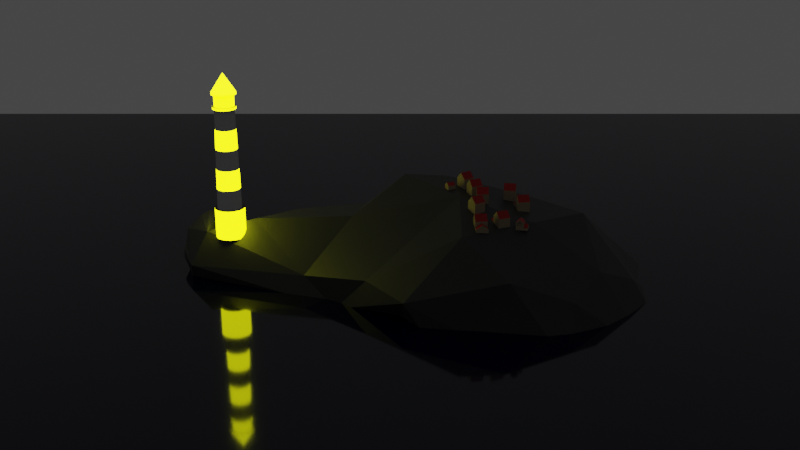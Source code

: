 # Source: lighthouse.blend  (saved by Blender 3.3.6; exported with 4.5.12 LTS)
import bpy
from mathutils import Matrix  # noqa: F401  (used for matrix-valued properties, if any)

bpy.ops.wm.read_factory_settings(use_empty=True)
scene = bpy.context.scene
scene.name = 'Scene'

# ---- collections
col_collection = bpy.data.collections.new('Collection'); scene.collection.children.link(col_collection)
col_lighthouse = bpy.data.collections.new('lighthouse'); scene.collection.children.link(col_lighthouse)
col_houses = bpy.data.collections.new('houses'); scene.collection.children.link(col_houses)

# ---- materials (node trees are filled in below, after node groups)
mat_water = bpy.data.materials.new('water')
mat_water.use_transparent_shadow = False
mat_rock_001 = bpy.data.materials.new('Rock.001')
mat_rock_001.use_transparent_shadow = False
mat_lighthouse_base_001 = bpy.data.materials.new('lighthouse base.001')
mat_lighthouse_base_001.use_transparent_shadow = False
mat_lighthousewhite = bpy.data.materials.new('lighthousewhite')
mat_lighthousewhite.use_transparent_shadow = False
mat_lighthouse_emission = bpy.data.materials.new('lighthouse emission')
mat_lighthouse_emission.use_transparent_shadow = False
mat_house_yellow = bpy.data.materials.new('house_yellow')
mat_house_yellow.use_transparent_shadow = False
mat_house_red_roof = bpy.data.materials.new('house red roof')
mat_house_red_roof.use_transparent_shadow = False

# ---- material node trees
mat_water.use_nodes = True; mat_water.node_tree.nodes.clear()
_N = mat_water.node_tree.nodes; _L = mat_water.node_tree.links
n0 = _N.new('ShaderNodeBsdfPrincipled'); n0.name = 'Principled BSDF'; n0.location = (10, 300)
n0.distribution = 'GGX'
n0.subsurface_method = 'RANDOM_WALK_SKIN'
n0.inputs[0].default_value = (0.0007547, 0.001516, 0.02017, 1.0)
n0.inputs[2].default_value = 0.06639
n0.inputs[3].default_value = 1.45
n0.inputs[27].default_value = (0.0, 0.0, 0.0, 1.0)
n0.inputs[28].default_value = 1.0
n1 = _N.new('ShaderNodeOutputMaterial'); n1.name = 'Material Output'; n1.location = (300, 300)
_L.new(n0.outputs[0], n1.inputs[0])
n1.is_active_output = True
mat_rock_001.use_nodes = True; mat_rock_001.node_tree.nodes.clear()
_N = mat_rock_001.node_tree.nodes; _L = mat_rock_001.node_tree.links
n0 = _N.new('ShaderNodeBsdfPrincipled'); n0.name = 'Principled BSDF'; n0.location = (10, 300)
n0.distribution = 'GGX'
n0.subsurface_method = 'RANDOM_WALK_SKIN'
n0.inputs[0].default_value = (0.03825, 0.03825, 0.03825, 1.0)
n0.inputs[3].default_value = 1.45
n0.inputs[27].default_value = (0.0, 0.0, 0.0, 1.0)
n0.inputs[28].default_value = 1.0
n1 = _N.new('ShaderNodeOutputMaterial'); n1.name = 'Material Output'; n1.location = (300, 300)
_L.new(n0.outputs[0], n1.inputs[0])
n1.is_active_output = True
mat_lighthouse_base_001.use_nodes = True; mat_lighthouse_base_001.node_tree.nodes.clear()
_N = mat_lighthouse_base_001.node_tree.nodes; _L = mat_lighthouse_base_001.node_tree.links
n0 = _N.new('ShaderNodeOutputMaterial'); n0.name = 'Material Output'; n0.location = (300, 300)
n1 = _N.new('ShaderNodeBsdfPrincipled'); n1.name = 'Principled BSDF'; n1.location = (10, 300)
n1.distribution = 'GGX'
n1.subsurface_method = 'RANDOM_WALK_SKIN'
n1.inputs[0].default_value = (0.0259, 0.0001962, 0.0, 1.0)
n1.inputs[3].default_value = 1.45
n1.inputs[27].default_value = (0.0, 0.0, 0.0, 1.0)
n1.inputs[28].default_value = 1.0
_L.new(n1.outputs[0], n0.inputs[0])
n0.is_active_output = True
mat_lighthousewhite.use_nodes = True; mat_lighthousewhite.node_tree.nodes.clear()
_N = mat_lighthousewhite.node_tree.nodes; _L = mat_lighthousewhite.node_tree.links
n0 = _N.new('ShaderNodeBsdfPrincipled'); n0.name = 'Principled BSDF'; n0.location = (10, 300)
n0.distribution = 'GGX'
n0.subsurface_method = 'RANDOM_WALK_SKIN'
n0.inputs[3].default_value = 1.45
n0.inputs[27].default_value = (0.0, 0.0, 0.0, 1.0)
n0.inputs[28].default_value = 1.0
n1 = _N.new('ShaderNodeOutputMaterial'); n1.name = 'Material Output'; n1.location = (300, 300)
_L.new(n0.outputs[0], n1.inputs[0])
n1.is_active_output = True
mat_lighthouse_emission.use_nodes = True; mat_lighthouse_emission.node_tree.nodes.clear()
_N = mat_lighthouse_emission.node_tree.nodes; _L = mat_lighthouse_emission.node_tree.links
n0 = _N.new('ShaderNodeOutputMaterial'); n0.name = 'Material Output'; n0.location = (300, 300)
n1 = _N.new('ShaderNodeBsdfPrincipled'); n1.name = 'Principled BSDF'; n1.location = (21, 293)
n1.distribution = 'GGX'
n1.subsurface_method = 'RANDOM_WALK_SKIN'
n1.inputs[0].default_value = (0.0, 0.4522, 0.8, 1.0)
n1.inputs[3].default_value = 1.45
n1.inputs[27].default_value = (0.7283, 0.7673, 0.0, 1.0)
n1.inputs[28].default_value = 8.0
_L.new(n1.outputs[0], n0.inputs[0])
n0.is_active_output = True
mat_house_yellow.use_nodes = True; mat_house_yellow.node_tree.nodes.clear()
_N = mat_house_yellow.node_tree.nodes; _L = mat_house_yellow.node_tree.links
n0 = _N.new('ShaderNodeBsdfPrincipled'); n0.name = 'Principled BSDF'; n0.location = (10, 300)
n0.distribution = 'GGX'
n0.subsurface_method = 'RANDOM_WALK_SKIN'
n0.inputs[0].default_value = (0.4109, 0.3252, 0.207, 1.0)
n0.inputs[3].default_value = 1.45
n0.inputs[27].default_value = (0.0, 0.0, 0.0, 1.0)
n0.inputs[28].default_value = 1.0
n1 = _N.new('ShaderNodeOutputMaterial'); n1.name = 'Material Output'; n1.location = (300, 300)
_L.new(n0.outputs[0], n1.inputs[0])
n1.is_active_output = True
mat_house_red_roof.use_nodes = True; mat_house_red_roof.node_tree.nodes.clear()
_N = mat_house_red_roof.node_tree.nodes; _L = mat_house_red_roof.node_tree.links
n0 = _N.new('ShaderNodeBsdfPrincipled'); n0.name = 'Principled BSDF'; n0.location = (10, 300)
n0.distribution = 'GGX'
n0.subsurface_method = 'RANDOM_WALK_SKIN'
n0.inputs[0].default_value = (0.4326, 0.0, 0.001033, 1.0)
n0.inputs[3].default_value = 1.45
n0.inputs[27].default_value = (0.0, 0.0, 0.0, 1.0)
n0.inputs[28].default_value = 1.0
n1 = _N.new('ShaderNodeOutputMaterial'); n1.name = 'Material Output'; n1.location = (300, 300)
_L.new(n0.outputs[0], n1.inputs[0])
n1.is_active_output = True

# ---- world
world_world = bpy.data.worlds.new('World'); scene.world = world_world
world_world.use_nodes = True; world_world.node_tree.nodes.clear()
_N = world_world.node_tree.nodes; _L = world_world.node_tree.links
n0 = _N.new('ShaderNodeOutputWorld'); n0.name = 'World Output'; n0.location = (300, 300)
n1 = _N.new('ShaderNodeBackground'); n1.name = 'Background'; n1.location = (10, 300)
n1.inputs[0].default_value = (0.05088, 0.05088, 0.05088, 1.0)
_L.new(n1.outputs[0], n0.inputs[0])
n0.is_active_output = True
world_world.color = (0.05088, 0.05088, 0.05088)
world_world.use_sun_shadow = False
world_world.sun_shadow_jitter_overblur = 0.0

# ---- cameras
cam_camera = bpy.data.cameras.new('Camera')
cam_camera.clip_end = 100.0
cam_camera.lens = 50.0
cam_camera.ortho_scale = 7.314

# ---- meshes
me_plane = bpy.data.meshes.new('Plane')
me_plane.from_pydata([(-1.0, -1.0, 0.0), (1.0, -1.0, 0.0), (-1.0, 1.0, 0.0), (1.0, 1.0, 0.0)], [], [(0, 1, 3, 2)])
_uv = me_plane.uv_layers.new(name='UVMap')
_uv.uv.foreach_set('vector', [0.0, 0.0, 1.0, 0.0, 1.0, 1.0, 0.0, 1.0])
me_plane.materials.append(mat_water)
me_plane.update()
me_icosphere = bpy.data.meshes.new('Icosphere')
me_icosphere.from_pydata([(-0.6362, 6.443, 4.633), (8.412, -2.563, 7.884), (-4.796, -10.83, 4.305), (-9.075, 0.09092, 8.234), (-9.341, 19.62, 3.153), (-3.289, 5.265, 5.521), (-17.27, 13.6, 3.552), (-14.94, 7.329, 4.706), (-6.472, -10.77, 6.033), (7.458, -5.23, 7.679), (-18.36, -3.217, 1.785), (0.3916, 9.49, 4.257), (0.08357, 3.327, 5.756), (-2.927, 9.33, 4.869), (-2.598, 5.583, 5.743), (-19.16, 8.706, 4.285), (-7.181, -0.6544, 10.64), (6.752, -6.657, 6.252), (-17.43, 3.661, 5.258), (6.159, -7.307, 8.692), (-4.132, -4.883, 10.92), (-19.39, -1.926, 4.262), (-1.02, 8.886, 5.126), (-16.15, 5.92, 2.584), (-15.38, 7.059, 4.459), (-17.39, -3.125, 0.9155), (1.836, 7.852, 6.362), (-0.07217, -2.851, 11.26), (4.141, -2.814, 5.533), (-18.3, 11.77, 4.727), (-13.25, 3.04, 3.521), (-4.585, -0.8333, 6.153), (-1.017, 8.477, 4.208), (-2.828, 9.185, 4.906), (-2.873, 1.568, 4.705), (0.4202, 6.627, 4.627), (-3.623, 5.292, 5.409), (-1.613, 5.894, 6.21), (2.174, 9.375, 4.283), (2.974, 0.9303, 6.207), (2.616, -9.474, 6.378), (-16.38, 4.51, 3.941), (2.78, 8.294, 5.073), (3.412, 8.284, 4.257), (1.787, 9.449, 4.377), (-0.2413, 9.512, 4.166), (2.219, 7.722, 4.036), (-0.9877, 9.255, 4.8), (0.9515, 9.579, 4.557), (0.5565, 6.642, 6.486), (2.318, 7.101, 4.149), (2.622, 9.22, 4.293), (-1.179, 9.106, 4.98), (-1.361, 6.454, 4.466), (-3.518, 5.515, 4.228), (-0.8472, 5.872, 6.435), (-1.318, 8.565, 4.532), (4.845, 1.455, 5.055), (5.845, -2.108, 5.234), (-14.14, -1.454, 1.8), (-4.753, -1.368, 11.18), (7.705, -3.717, 6.494), (-5.411, 4.719, 4.001), (0.8739, 7.445, 4.255), (-16.36, 6.27, 2.933), (2.769, 9.023, 4.685), (0.5996, 2.21, 8.133), (-9.44, 19.51, 3.344), (-2.841, 1.978, 5.309), (9.699, -0.2586, 3.039), (6.45, 1.763, 4.666), (10.44, -1.621, 3.27), (10.62, -1.313, 4.496), (9.617, -2.882, 6.676), (-0.898, 9.112, 4.888), (-0.5939, 9.464, 4.377), (1.544, 9.503, 4.455), (-0.3575, 9.481, 4.174), (-0.8493, 9.375, 4.603), (0.1551, -0.1061, 7.278), (-1.226, 0.4294, 8.11), (-7.901, 3.93, 4.532), (2.797, 3.922, 8.353), (-15.96, 13.75, 3.131), (-18.19, 6.281, 4.914), (-11.15, 16.04, 3.796), (-5.352, 4.587, 5.272), (-2.175, 8.684, 4.961), (-3.96, -8.802, 9.677), (-4.478, 4.911, 4.2), (-17.43, 5.965, 4.276), (-16.51, 2.187, 5.9), (3.761, 4.614, 7.232), (-12.17, 3.073, 3.753), (-7.572, 15.83, 3.583), (-15.06, 7.552, 5.158), (-18.87, -0.2627, 5.287), (-6.489, 4.962, 4.956), (-9.909, 18.41, 3.575), (-12.34, 2.788, 2.213), (-1.074, 8.819, 5.201), (0.01832, 9.372, 3.974), (-15.19, 7.162, 4.549), (-9.568, 19.26, 3.444), (-17.32, 2.021, 4.065), (-15.84, 6.937, 4.441), (-16.84, 5.122, 4.297), (-12.08, 2.86, 3.449), (-10.03, 18.17, 3.679), (1.301, 7.119, 6.636), (-12.47, 2.457, 3.0), (2.445, 3.824, 5.841), (-16.59, 4.741, 3.918), (-3.303, -6.635, 6.618), (-0.07876, 6.429, 4.757), (-8.539, 3.355, 4.198), (-10.69, 1.214, 2.7), (-11.0, 2.846, 3.878), (0.1273, 9.308, 3.732), (-10.72, 2.557, 4.454), (-15.8, 13.79, 3.087), (-17.86, 5.038, 4.595), (-17.42, 3.586, 4.979), (-11.1, 2.834, 4.131), (6.517, 2.259, 5.598), (-17.49, 6.067, 4.624), (-17.98, 5.388, 4.307), (-1.213, 9.021, 5.102), (-15.69, 7.154, 5.648), (-12.81, 2.611, 2.996), (-15.8, 4.199, 3.871), (-10.25, 18.08, 3.388), (-9.474, 2.216, 3.459), (-15.04, 7.389, 4.864), (-9.933, 2.085, 3.339), (-10.32, 2.244, 3.266), (-16.43, 2.284, 5.946), (-1.442, 8.781, 4.943), (-16.77, 6.312, 5.32), (-17.2, 3.194, 5.277), (-15.63, 3.881, 3.997), (5.451, -10.91, 5.169), (-6.013, 2.135, 5.456), (-1.204, 8.428, 4.38), (-17.5, 6.044, 4.418), (-12.05, 3.017, 3.789), (-9.538, 19.59, 3.424), (-18.34, 2.197, 3.188), (-15.84, 7.058, 3.555), (-18.47, 3.057, 3.297), (-17.17, 3.2, 5.191), (-12.36, 3.127, 3.768), (-17.68, 5.904, 4.612), (-12.89, 3.184, 3.651), (-18.67, 1.776, 3.329), (-5.222, 12.47, 3.948), (-15.4, 4.162, 2.214), (-17.34, 4.438, 4.335), (-2.338, 6.091, 4.433), (-19.27, -2.65, 3.504), (-17.51, 1.641, 4.526), (-12.0, 0.4818, 2.494), (-13.83, 3.182, 3.947), (-17.36, 3.682, 4.751), (-18.58, -4.224, 3.614), (2.948, 8.82, 4.831), (-11.08, 1.737, 3.294), (-9.653, 19.51, 3.089), (-2.494, -11.23, 4.97), (-2.265, -0.6204, 9.095), (-1.132, 9.142, 4.97), (-18.73, -2.864, 2.778), (-11.59, 0.6072, 2.551), (6.097, -1.054, 9.101), (-18.65, 2.032, 3.459), (-9.131, 1.485, 3.159), (-16.1, 4.327, 3.911), (-9.899, -3.263, 8.131), (-13.55, 3.693, 2.844), (-18.42, 2.626, 3.023), (-16.97, 5.611, 3.046), (-19.37, -2.401, 3.927), (-9.577, 19.06, 3.379), (-19.38, -2.332, 3.709), (-0.5345, 9.233, 4.047), (-15.9, 6.898, 3.37), (-3.866, 5.05, 5.366), (-9.31, 19.46, 3.238), (-19.38, -2.236, 3.605), (0.2556, 9.166, 3.566), (2.656, -12.16, 4.788), (-0.0683, -7.069, 10.79), (-6.356, 2.413, 4.212), (-17.73, 4.149, 3.564), (-10.15, 1.65, 2.798), (-11.6, 3.406, 2.574), (-18.1, -3.28, 5.556), (-3.332, 10.2, 4.572), (-17.91, 4.613, 4.582), (3.877, -8.728, 9.201), (-16.69, 5.766, 2.768), (2.398, -11.01, 7.9), (-16.6, 1.209, 5.93), (8.888, -8.557, 5.567), (-15.49, -2.685, 6.698), (-18.89, 0.8044, 3.136), (-2.805, 9.058, 5.008), (0.2482, -3.199, 6.865), (-17.57, 6.085, 4.553), (-6.359, -9.135, 4.637), (-17.6, 4.516, 3.558), (-18.47, 2.727, 3.128), (-17.24, 5.633, 5.192), (-18.47, 1.879, 3.158), (-7.447, 4.231, 3.665), (-8.315, -3.715, 4.269), (-18.4, 2.038, 3.173), (-11.83, 2.942, 3.767), (-18.32, 11.6, 4.936), (-16.81, 2.816, 3.219), (-16.08, 3.575, 2.868), (-17.38, 5.375, 5.186), (-3.798, 0.7219, 6.62), (-8.569, -8.452, 6.097), (3.44, 0.0876, 9.153), (-11.5, 2.409, 2.604), (-0.09248, 9.447, 3.981), (-18.74, 1.517, 3.274), (-18.01, 3.315, 3.452), (-17.31, 4.084, 4.442), (7.339, -9.984, 5.52), (-18.7, 6.53, 4.814), (-17.24, 4.253, 2.93), (-15.66, 7.179, 3.566), (-10.27, 2.044, 3.259), (-16.78, 5.311, 2.597), (-17.3, 4.26, 4.375), (3.044, -4.626, 11.29), (-0.07847, 6.056, 6.711), (-12.79, -0.2173, 2.333), (-18.95, -0.4878, 5.599), (-17.66, 1.734, 4.702), (-18.55, 1.76, 3.183), (1.174, 9.527, 4.46), (-6.433, 4.828, 3.839), (-17.93, 12.84, 3.68), (-9.371, 2.481, 3.042), (-16.93, 5.099, 2.664), (-11.62, 2.174, 2.318), (-17.76, 3.313, 3.24), (-12.72, 3.444, 3.454), (-16.51, 4.317, 2.286), (-17.16, 4.203, 2.821), (-17.32, 5.431, 5.155), (-16.15, -2.515, 0.8989), (-16.12, 5.782, 2.515), (-9.887, -7.447, 3.825), (-13.07, 3.287, 3.801), (-17.8, 13.0, 3.549), (1.218, -8.012, 6.961), (-2.128, 8.637, 5.099), (-19.72, 7.896, 4.083), (-13.39, 3.268, 3.829), (-10.96, 6.253, 2.746), (-12.7, 15.82, 2.976), (-11.99, -6.258, 4.988), (-9.504, 19.6, 3.114), (-16.5, 13.62, 3.26), (-18.42, 3.241, 3.347), (2.655, -11.48, 4.457), (-12.04, 15.91, 3.259), (-1.281, -11.29, 8.394), (-18.29, 2.376, 3.233), (-16.54, 4.521, 2.313), (-13.06, -0.9369, 7.332), (-18.38, 2.812, 3.051), (-6.346, 0.2573, 7.637), (-15.86, 6.405, 2.805), (-18.55, 0.08235, 5.86), (-11.31, 2.719, 4.707), (-13.87, 6.383, 2.689), (-16.0, 6.968, 3.569), (-16.82, 5.73, 2.896), (-19.51, -1.217, 4.852), (-16.44, 6.824, 3.846), (-17.65, 13.28, 3.491), (-18.8, 1.098, 3.152), (-18.3, 2.821, 3.469), (-15.71, 7.018, 3.394), (-16.96, 5.79, 3.252), (-11.99, 0.3309, 2.526), (-11.09, 2.632, 3.594), (-17.06, 5.266, 2.942), (-11.86, 0.1637, 2.557), (-1.234, 8.672, 4.488), (-17.22, 5.229, 3.285), (-16.53, 6.063, 2.87), (-16.15, 7.019, 3.774), (-18.3, 3.229, 3.164), (-8.196, 3.388, 3.451), (-8.047, 0.691, 3.095), (-17.67, 4.551, 3.677), (-18.07, 12.29, 4.028), (-16.86, 6.472, 3.951), (-16.01, 7.024, 3.652), (-9.584, 19.42, 3.519), (-17.88, 4.471, 4.539), (-16.62, 13.62, 3.293), (-17.43, 5.917, 4.265), (-1.655, 8.544, 4.77), (-17.05, 6.006, 3.774), (-17.31, 4.912, 4.327), (-12.62, 3.219, 3.796), (-17.64, 3.405, 3.169), (-18.03, 0.8218, 5.636), (-16.76, 0.811, 4.762)], [(181, 183), (186, 36), (101, 226), (229, 236), (93, 145), (23, 255), (135, 234), (213, 242), (298, 228), (4, 187), (123, 117), (154, 242), (41, 176), (87, 260), (147, 272), (48, 243), (24, 102), (161, 290), (148, 281), (127, 170), (206, 33), (185, 288), (253, 221), (252, 232), (174, 154), (103, 305), (188, 183), (165, 42), (245, 258), (281, 304), (213, 216), (160, 202), (140, 130), (236, 157), (98, 108), (149, 287), (216, 147), (120, 83), (249, 313), (103, 182), (218, 29), (212, 253), (130, 176), (110, 99), (36, 5), (151, 93), (312, 151), (118, 189), (301, 210), (272, 179), (41, 112), (110, 129), (96, 240), (233, 148), (287, 211), (290, 293), (227, 154), (144, 90), (266, 4), (267, 307), (266, 167), (273, 251), (257, 153), (217, 145), (22, 100), (33, 13), (52, 170), (56, 294), (65, 165), (67, 146), (77, 226), (76, 44)], [(119, 279, 3), (196, 283, 164), (209, 113, 168), (14, 55, 37), (111, 114, 35), (26, 82, 92), (164, 181, 159), (34, 31, 192), (82, 26, 109), (196, 164, 265), (175, 81, 115), (196, 314, 278), (175, 115, 132), (159, 171, 164), (283, 21, 164), (223, 8, 88), (164, 171, 10), (276, 3, 16), (89, 54, 0), (68, 14, 5), (42, 26, 43), (43, 26, 92), (99, 175, 234), (86, 68, 186), (209, 215, 113), (12, 79, 34), (50, 111, 63), (0, 12, 34), (79, 39, 207), (57, 58, 28), (57, 28, 39), (57, 70, 69), (237, 9, 173), (58, 17, 28), (276, 222, 142), (173, 1, 124), (173, 224, 237), (58, 57, 69), (12, 111, 79), (79, 111, 39), (55, 66, 238), (66, 224, 82), (35, 63, 111), (114, 111, 12), (224, 173, 92), (219, 274, 220), (204, 274, 104), (300, 194, 246), (238, 109, 49), (17, 9, 203), (230, 203, 199), (166, 175, 99), (43, 92, 124), (124, 72, 69), (70, 124, 69), (71, 72, 73), (73, 124, 1), (71, 73, 58), (71, 58, 69), (72, 124, 73), (17, 61, 9), (58, 73, 61), (72, 71, 69), (66, 82, 109), (237, 27, 191), (55, 14, 68), (82, 224, 92), (142, 68, 86), (0, 54, 158), (173, 124, 92), (31, 215, 192), (175, 276, 142), (50, 43, 124), (201, 271, 190), (16, 20, 60), (81, 142, 97), (31, 79, 113), (31, 113, 215), (20, 16, 177), (53, 0, 158), (169, 80, 222), (250, 178, 3), (237, 19, 9), (238, 66, 109), (19, 199, 203), (299, 192, 300), (28, 207, 39), (248, 194, 116), (276, 169, 222), (175, 142, 81), (61, 17, 58), (300, 192, 215), (80, 68, 222), (111, 57, 39), (114, 12, 0), (17, 40, 259), (175, 3, 276), (57, 124, 70), (199, 201, 230), (19, 203, 9), (271, 8, 168), (16, 169, 276), (66, 68, 80), (119, 291, 117), (16, 60, 169), (55, 68, 66), (244, 62, 192), (111, 50, 57), (291, 119, 166), (62, 89, 192), (142, 86, 97), (172, 116, 215), (209, 59, 215), (0, 34, 89), (186, 68, 5), (27, 66, 80), (299, 300, 246), (61, 73, 1), (256, 59, 209), (142, 222, 68), (134, 234, 175), (175, 119, 3), (274, 177, 3), (244, 192, 214), (224, 66, 237), (119, 175, 166), (34, 79, 31), (223, 265, 256), (234, 225, 99), (275, 179, 211), (209, 168, 2), (265, 223, 20), (196, 315, 241), (46, 43, 50), (164, 256, 265), (25, 254, 256), (116, 194, 300), (278, 240, 196), (300, 215, 116), (259, 207, 28), (191, 271, 199), (149, 268, 298), (89, 34, 192), (256, 10, 25), (8, 271, 88), (164, 21, 181), (220, 274, 156), (274, 178, 156), (250, 3, 279), (8, 223, 256), (196, 265, 204), (237, 199, 19), (20, 88, 191), (9, 61, 1), (172, 215, 293), (168, 269, 190), (8, 256, 209), (124, 57, 50), (177, 204, 265), (314, 196, 241), (223, 88, 20), (199, 237, 191), (259, 28, 17), (215, 59, 239), (274, 219, 104), (256, 164, 10), (256, 254, 59), (239, 293, 215), (141, 269, 40), (40, 269, 168), (16, 3, 177), (201, 190, 141), (178, 274, 3), (173, 9, 1), (104, 196, 204), (196, 104, 315), (113, 207, 259), (237, 66, 27), (271, 168, 190), (20, 191, 60), (141, 190, 269), (20, 177, 265), (315, 160, 241), (209, 2, 8), (199, 271, 201), (191, 27, 60), (40, 17, 230), (230, 17, 203), (177, 274, 204), (168, 113, 259), (207, 113, 79), (60, 27, 169), (201, 141, 230), (40, 168, 259), (8, 2, 168), (283, 196, 240), (88, 271, 191), (27, 80, 169), (192, 299, 214), (230, 141, 40)])
_uv = me_icosphere.uv_layers.new(name='UVMap')
_uv.uv.foreach_set('vector', [0.0, 0.0, 0.0, 0.0, 0.0, 0.0, 0.0, 0.0, 0.0, 0.0, 0.0, 0.0, 0.0, 0.0, 0.0, 0.0, 0.0, 0.0, 0.0, 0.0, 0.0, 0.0, 0.0, 0.0, 0.0, 0.0, 0.0, 0.0, 0.0, 0.0, 0.0, 0.0, 0.0, 0.0, 0.0, 0.0, 0.0, 0.0, 0.0, 0.0, 0.0, 0.0, 0.0, 0.0, 0.0, 0.0, 0.0, 0.0, 0.0, 0.0, 0.0, 0.0, 0.0, 0.0, 0.0, 0.0, 0.0, 0.0, 0.0, 0.0, 0.0, 0.0, 0.0, 0.0, 0.0, 0.0, 0.0, 0.0, 0.0, 0.0, 0.0, 0.0, 0.0, 0.0, 0.0, 0.0, 0.0, 0.0, 0.0, 0.0, 0.0, 0.0, 0.0, 0.0, 0.0, 0.0, 0.0, 0.0, 0.0, 0.0, 0.0, 0.0, 0.0, 0.0, 0.0, 0.0, 0.0, 0.0, 0.0, 0.0, 0.0, 0.0, 0.0, 0.0, 0.0, 0.0, 0.0, 0.0, 0.0, 0.0, 0.0, 0.0, 0.0, 0.0, 0.0, 0.0, 0.0, 0.0, 0.0, 0.0, 0.0, 0.0, 0.0, 0.0, 0.0, 0.0, 0.0, 0.0, 0.0, 0.0, 0.0, 0.0, 0.0, 0.0, 0.0, 0.0, 0.0, 0.0, 0.0, 0.0, 0.0, 0.0, 0.0, 0.0, 0.0, 0.0, 0.0, 0.0, 0.0, 0.0, 0.0, 0.0, 0.0, 0.0, 0.0, 0.0, 0.0, 0.0, 0.0, 0.0, 0.0, 0.0, 0.0, 0.0, 0.0, 0.0, 0.0, 0.0, 0.0, 0.0, 0.0, 0.0, 0.0, 0.0, 0.0, 0.0, 0.0, 0.0, 0.0, 0.0, 0.0, 0.0, 0.0, 0.0, 0.0, 0.0, 0.0, 0.0, 0.0, 0.0, 0.0, 0.0, 0.0, 0.0, 0.0, 0.0, 0.0, 0.0, 0.0, 0.0, 0.0, 0.0, 0.0, 0.0, 0.0, 0.0, 0.0, 0.0, 0.0, 0.0, 0.0, 0.0, 0.0, 0.0, 0.0, 0.0, 0.0, 0.0, 0.0, 0.0, 0.0, 0.0, 0.0, 0.0, 0.0, 0.0, 0.0, 0.0, 0.0, 0.0, 0.0, 0.0, 0.0, 0.0, 0.0, 0.0, 0.0, 0.0, 0.0, 0.0, 0.0, 0.0, 0.0, 0.0, 0.0, 0.0, 0.0, 0.0, 0.0, 0.0, 0.0, 0.0, 0.0, 0.0, 0.0, 0.0, 0.0, 0.0, 0.0, 0.0, 0.0, 0.0, 0.0, 0.0, 0.0, 0.0, 0.0, 0.0, 0.0, 0.0, 0.0, 0.0, 0.0, 0.0, 0.0, 0.0, 0.0, 0.0, 0.0, 0.0, 0.0, 0.0, 0.0, 0.0, 0.0, 0.0, 0.0, 0.0, 0.0, 0.0, 0.0, 0.0, 0.0, 0.0, 0.0, 0.0, 0.0, 0.0, 0.0, 0.0, 0.0, 0.0, 0.0, 0.0, 0.0, 0.0, 0.0, 0.0, 0.0, 0.0, 0.0, 0.0, 0.0, 0.0, 0.0, 0.0, 0.0, 0.0, 0.0, 0.0, 0.0, 0.0, 0.0, 0.0, 0.0, 0.0, 0.0, 0.0, 0.0, 0.0, 0.0, 0.0, 0.0, 0.0, 0.0, 0.0, 0.0, 0.0, 0.0, 0.0, 0.0, 0.0, 0.0, 0.0, 0.0, 0.0, 0.0, 0.0, 0.0, 0.0, 0.0, 0.0, 0.0, 0.0, 0.0, 0.0, 0.0, 0.0, 0.0, 0.0, 0.0, 0.0, 0.0, 0.0, 0.0, 0.0, 0.0, 0.0, 0.0, 0.0, 0.0, 0.0, 0.0, 0.0, 0.0, 0.0, 0.0, 0.0, 0.0, 0.0, 0.0, 0.0, 0.0, 0.0, 0.0, 0.0, 0.0, 0.0, 0.0, 0.0, 0.0, 0.0, 0.0, 0.0, 0.0, 0.0, 0.0, 0.0, 0.0, 0.0, 0.0, 0.0, 0.0, 0.0, 0.0, 0.0, 0.0, 0.0, 0.0, 0.0, 0.0, 0.0, 0.0, 0.0, 0.0, 0.0, 0.0, 0.0, 0.0, 0.0, 0.0, 0.0, 0.0, 0.0, 0.0, 0.0, 0.0, 0.0, 0.0, 0.0, 0.0, 0.0, 0.0, 0.0, 0.0, 0.0, 0.0, 0.0, 0.0, 0.0, 0.0, 0.0, 0.0, 0.0, 0.0, 0.0, 0.0, 0.0, 0.0, 0.0, 0.0, 0.0, 0.0, 0.0, 0.0, 0.0, 0.0, 0.0, 0.0, 0.0, 0.0, 0.0, 0.0, 0.0, 0.0, 0.0, 0.0, 0.0, 0.0, 0.0, 0.0, 0.0, 0.0, 0.0, 0.0, 0.0, 0.0, 0.0, 0.0, 0.0, 0.0, 0.0, 0.0, 0.0, 0.0, 0.0, 0.0, 0.0, 0.0, 0.0, 0.0, 0.0, 0.0, 0.0, 0.0, 0.0, 0.0, 0.0, 0.0, 0.0, 0.0, 0.0, 0.0, 0.0, 0.0, 0.0, 0.0, 0.0, 0.0, 0.0, 0.0, 0.0, 0.0, 0.0, 0.0, 0.0, 0.0, 0.0, 0.0, 0.0, 0.0, 0.0, 0.0, 0.0, 0.0, 0.0, 0.0, 0.0, 0.0, 0.0, 0.0, 0.0, 0.0, 0.0, 0.0, 0.0, 0.0, 0.0, 0.0, 0.0, 0.0, 0.0, 0.0, 0.0, 0.0, 0.0, 0.0, 0.0, 0.0, 0.0, 0.0, 0.0, 0.0, 0.0, 0.0, 0.0, 0.0, 0.0, 0.0, 0.0, 0.0, 0.0, 0.0, 0.0, 0.0, 0.0, 0.0, 0.0, 0.0, 0.0, 0.0, 0.0, 0.0, 0.0, 0.0, 0.0, 0.0, 0.0, 0.0, 0.0, 0.0, 0.0, 0.0, 0.0, 0.0, 0.0, 0.0, 0.0, 0.0, 0.0, 0.0, 0.0, 0.0, 0.0, 0.0, 0.0, 0.0, 0.0, 0.0, 0.0, 0.0, 0.0, 0.0, 0.0, 0.0, 0.0, 0.0, 0.0, 0.0, 0.0, 0.0, 0.0, 0.0, 0.0, 0.0, 0.0, 0.0, 0.0, 0.0, 0.0, 0.0, 0.0, 0.0, 0.0, 0.0, 0.0, 0.0, 0.0, 0.0, 0.0, 0.0, 0.0, 0.0, 0.0, 0.0, 0.0, 0.0, 0.0, 0.0, 0.0, 0.0, 0.0, 0.0, 0.0, 0.0, 0.0, 0.0, 0.0, 0.0, 0.0, 0.0, 0.0, 0.0, 0.0, 0.0, 0.0, 0.0, 0.0, 0.0, 0.0, 0.0, 0.0, 0.0, 0.0, 0.0, 0.0, 0.0, 0.0, 0.0, 0.0, 0.0, 0.0, 0.0, 0.0, 0.0, 0.0, 0.0, 0.0, 0.0, 0.0, 0.0, 0.0, 0.0, 0.0, 0.0, 0.0, 0.0, 0.0, 0.0, 0.0, 0.0, 0.0, 0.0, 0.0, 0.0, 0.0, 0.0, 0.0, 0.0, 0.0, 0.0, 0.0, 0.0, 0.0, 0.0, 0.0, 0.0, 0.0, 0.0, 0.0, 0.0, 0.0, 0.0, 0.0, 0.0, 0.0, 0.0, 0.0, 0.0, 0.0, 0.0, 0.0, 0.0, 0.0, 0.0, 0.0, 0.0, 0.0, 0.0, 0.0, 0.0, 0.0, 0.0, 0.0, 0.0, 0.0, 0.0, 0.0, 0.0, 0.0, 0.0, 0.0, 0.0, 0.0, 0.0, 0.0, 0.0, 0.0, 0.0, 0.0, 0.0, 0.0, 0.0, 0.0, 0.0, 0.0, 0.0, 0.0, 0.0, 0.0, 0.0, 0.0, 0.0, 0.0, 0.0, 0.0, 0.0, 0.0, 0.0, 0.0, 0.0, 0.0, 0.0, 0.0, 0.0, 0.0, 0.0, 0.0, 0.0, 0.0, 0.0, 0.0, 0.0, 0.0, 0.0, 0.0, 0.0, 0.0, 0.0, 0.0, 0.0, 0.0, 0.0, 0.0, 0.0, 0.0, 0.0, 0.0, 0.0, 0.0, 0.0, 0.0, 0.0, 0.0, 0.0, 0.0, 0.0, 0.0, 0.0, 0.0, 0.0, 0.0, 0.0, 0.0, 0.0, 0.0, 0.0, 0.0, 0.0, 0.0, 0.0, 0.0, 0.0, 0.0, 0.0, 0.0, 0.0, 0.0, 0.0, 0.0, 0.0, 0.0, 0.0, 0.0, 0.0, 0.0, 0.0, 0.0, 0.0, 0.0, 0.0, 0.0, 0.0, 0.0, 0.0, 0.0, 0.0, 0.0, 0.0, 0.0, 0.0, 0.0, 0.0, 0.0, 0.0, 0.0, 0.0, 0.0, 0.0, 0.0, 0.0, 0.0, 0.0, 0.0, 0.0, 0.0, 0.0, 0.0, 0.0, 0.0, 0.0, 0.0, 0.0, 0.0, 0.0, 0.0, 0.0, 0.0, 0.0, 0.0, 0.0, 0.0, 0.0, 0.0, 0.0, 0.0, 0.0, 0.0, 0.0, 0.0, 0.0, 0.0, 0.0, 0.0, 0.0, 0.0, 0.0, 0.0, 0.0, 0.0, 0.0, 0.0, 0.0, 0.0, 0.0, 0.0, 0.0, 0.0, 0.0, 0.0, 0.0, 0.0, 0.0, 0.0, 0.0, 0.0, 0.0, 0.0, 0.0, 0.0, 0.0, 0.0, 0.0, 0.0, 0.0, 0.0, 0.0, 0.0, 0.0, 0.0, 0.0, 0.0, 0.0, 0.0, 0.0, 0.0, 0.0, 0.0, 0.0, 0.0, 0.0, 0.0, 0.0, 0.0, 0.0, 0.0, 0.0, 0.0, 0.0, 0.0, 0.0, 0.0, 0.0, 0.0, 0.0, 0.0, 0.0, 0.0, 0.0, 0.0, 0.0, 0.0, 0.0, 0.0, 0.0, 0.0, 0.0, 0.0, 0.0, 0.0, 0.0, 0.0, 0.0, 0.0, 0.0, 0.0, 0.0, 0.0, 0.0, 0.0, 0.0, 0.0, 0.0, 0.0, 0.0, 0.0, 0.0, 0.0, 0.0, 0.0, 0.0, 0.0, 0.0, 0.0, 0.0, 0.0, 0.0, 0.0, 0.0, 0.0, 0.0, 0.0, 0.0, 0.0, 0.0, 0.0, 0.0, 0.0, 0.0, 0.0, 0.0, 0.0, 0.0, 0.0, 0.0, 0.0, 0.0, 0.0, 0.0, 0.0, 0.0, 0.0, 0.0, 0.0, 0.0, 0.0, 0.0, 0.0, 0.0, 0.0, 0.0, 0.0, 0.0, 0.0, 0.0, 0.0, 0.0, 0.0, 0.0, 0.0, 0.0, 0.0, 0.0, 0.0, 0.0, 0.0, 0.0, 0.0, 0.0, 0.0, 0.0, 0.0, 0.0, 0.0, 0.0, 0.0, 0.0, 0.0, 0.0, 0.0, 0.0, 0.0, 0.0, 0.0, 0.0, 0.0, 0.0, 0.0, 0.0, 0.0, 0.0, 0.0, 0.0, 0.0, 0.0, 0.0, 0.0, 0.0, 0.0, 0.0, 0.0, 0.0, 0.0, 0.0, 0.0, 0.0, 0.0, 0.0, 0.0, 0.0, 0.0, 0.0, 0.0, 0.0, 0.0, 0.0, 0.0, 0.0, 0.0, 0.0, 0.0, 0.0, 0.0, 0.0, 0.0, 0.0, 0.0, 0.0, 0.0, 0.0, 0.0, 0.0, 0.0, 0.0, 0.0, 0.0, 0.0, 0.0, 0.0, 0.0, 0.0, 0.0, 0.0, 0.0, 0.0, 0.0, 0.0, 0.0, 0.0, 0.0, 0.0, 0.0, 0.0, 0.0, 0.0, 0.0, 0.0, 0.0, 0.0, 0.0, 0.0, 0.0, 0.0, 0.0, 0.0, 0.0, 0.0, 0.0, 0.0, 0.0, 0.0, 0.0, 0.0, 0.0, 0.0, 0.0, 0.0, 0.0, 0.0, 0.0, 0.0, 0.0, 0.0, 0.0, 0.0, 0.0, 0.0, 0.0, 0.0, 0.0, 0.0, 0.0, 0.0, 0.0, 0.0, 0.0, 0.0, 0.0, 0.0, 0.0, 0.0, 0.0, 0.0, 0.0, 0.0, 0.0, 0.0, 0.0, 0.0, 0.0, 0.0, 0.0, 0.0, 0.0, 0.0, 0.0, 0.0, 0.0, 0.0, 0.0])
me_icosphere.materials.append(mat_rock_001)
me_icosphere.update()
me_cylinder_003 = bpy.data.meshes.new('Cylinder.003')
me_cylinder_003.from_pydata([(0.0, 1.0, -1.0), (0.0, 0.8218, 1.0), (0.3827, 0.9239, -1.0), (0.3145, 0.7593, 1.0), (0.7071, 0.7071, -1.0), (0.5811, 0.5811, 1.0), (0.9239, 0.3827, -1.0), (0.7593, 0.3145, 1.0), (1.0, 0.0, -1.0), (0.8218, 0.0, 1.0), (0.9239, -0.3827, -1.0), (0.7593, -0.3145, 1.0), (0.7071, -0.7071, -1.0), (0.5811, -0.5811, 1.0), (0.3827, -0.9239, -1.0), (0.3145, -0.7593, 1.0), (0.0, -1.0, -1.0), (0.0, -0.8218, 1.0), (-0.3827, -0.9239, -1.0), (-0.3145, -0.7593, 1.0), (-0.7071, -0.7071, -1.0), (-0.5811, -0.5811, 1.0), (-0.9239, -0.3827, -1.0), (-0.7593, -0.3145, 1.0), (-1.0, 0.0, -1.0), (-0.8218, 0.0, 1.0), (-0.9239, 0.3827, -1.0), (-0.7593, 0.3145, 1.0), (-0.7071, 0.7071, -1.0), (-0.5811, 0.5811, 1.0), (-0.3827, 0.9239, -1.0), (-0.3145, 0.7593, 1.0), (0.3827, 0.9239, 1.0), (0.0, 1.0, 1.0), (0.7071, 0.7071, 1.0), (0.9239, 0.3827, 1.0), (1.0, 0.0, 1.0), (0.9239, -0.3827, 1.0), (0.7071, -0.7071, 1.0), (0.3827, -0.9239, 1.0), (0.0, -1.0, 1.0), (-0.3827, -0.9239, 1.0), (-0.7071, -0.7071, 1.0), (-0.9239, -0.3827, 1.0), (-1.0, 0.0, 1.0), (-0.9239, 0.3827, 1.0), (-0.7071, 0.7071, 1.0), (-0.3827, 0.9239, 1.0), (0.3827, 0.9239, 1.0), (0.0, 1.0, 1.0), (0.7071, 0.7071, 1.0), (0.9239, 0.3827, 1.0), (1.0, 0.0, 1.0), (0.9239, -0.3827, 1.0), (0.7071, -0.7071, 1.0), (0.3827, -0.9239, 1.0), (0.0, -1.0, 1.0), (-0.3827, -0.9239, 1.0), (-0.7071, -0.7071, 1.0), (-0.9239, -0.3827, 1.0), (-1.0, 0.0, 1.0), (-0.9239, 0.3827, 1.0), (-0.7071, 0.7071, 1.0), (-0.3827, 0.9239, 1.0), (0.2547, 0.6149, 7.696), (4.429e-08, 0.6656, 7.696), (0.4707, 0.4707, 7.696), (0.6149, 0.2547, 7.696), (0.6656, 0.0, 7.696), (0.6149, -0.2547, 7.696), (0.4707, -0.4707, 7.696), (0.2547, -0.6149, 7.696), (4.429e-08, -0.6656, 7.696), (-0.2547, -0.6149, 7.696), (-0.4707, -0.4707, 7.696), (-0.6149, -0.2547, 7.696), (-0.6656, 0.0, 7.696), (-0.6149, 0.2547, 7.696), (-0.4707, 0.4707, 7.696), (-0.2547, 0.6149, 7.696), (0.298, 0.7195, 7.696), (4.644e-08, 0.7788, 7.696), (0.5507, 0.5507, 7.696), (0.7195, 0.298, 7.696), (0.7788, 0.0, 7.696), (0.7195, -0.298, 7.696), (0.5507, -0.5507, 7.696), (0.298, -0.7195, 7.696), (4.644e-08, -0.7788, 7.696), (-0.298, -0.7195, 7.696), (-0.5507, -0.5507, 7.696), (-0.7195, -0.298, 7.696), (-0.7788, 0.0, 7.696), (-0.7195, 0.298, 7.696), (-0.5507, 0.5507, 7.696), (-0.298, 0.7195, 7.696), (0.2535, 0.6121, 7.853), (8.661e-08, 0.6625, 7.853), (0.4685, 0.4685, 7.853), (0.6121, 0.2535, 7.853), (0.6625, 0.0, 7.853), (0.6121, -0.2535, 7.853), (0.4685, -0.4685, 7.853), (0.2535, -0.6121, 7.853), (8.661e-08, -0.6625, 7.853), (-0.2535, -0.6121, 7.853), (-0.4685, -0.4685, 7.853), (-0.6121, -0.2535, 7.853), (-0.6625, 0.0, 7.853), (-0.6121, 0.2535, 7.853), (-0.4685, 0.4685, 7.853), (-0.2535, 0.6121, 7.853), (0.298, 0.7195, 7.853), (8.661e-08, 0.7788, 7.853), (0.5507, 0.5507, 7.853), (0.7195, 0.298, 7.853), (0.7788, 0.0, 7.853), (0.7195, -0.298, 7.853), (0.5507, -0.5507, 7.853), (0.298, -0.7195, 7.853), (8.661e-08, -0.7788, 7.853), (-0.298, -0.7195, 7.853), (-0.5507, -0.5507, 7.853), (-0.7195, -0.298, 7.853), (-0.7788, 0.0, 7.853), (-0.7195, 0.298, 7.853), (-0.5507, 0.5507, 7.853), (-0.298, 0.7195, 7.853), (0.298, 0.7195, 7.853), (8.661e-08, 0.7788, 7.853), (0.5507, 0.5507, 7.853), (0.7195, 0.298, 7.853), (0.7788, 0.0, 7.853), (0.7195, -0.298, 7.853), (0.5507, -0.5507, 7.853), (0.298, -0.7195, 7.853), (8.661e-08, -0.7788, 7.853), (-0.298, -0.7195, 7.853), (-0.5507, -0.5507, 7.853), (-0.7195, -0.298, 7.853), (-0.7788, 0.0, 7.853), (-0.7195, 0.298, 7.853), (-0.5507, 0.5507, 7.853), (-0.298, 0.7195, 7.853), (0.298, 0.7195, 7.853), (8.661e-08, 0.7788, 7.853), (0.5507, 0.5507, 7.853), (0.7195, 0.298, 7.853), (0.7788, 0.0, 7.853), (0.7195, -0.298, 7.853), (0.5507, -0.5507, 7.853), (0.298, -0.7195, 7.853), (8.661e-08, -0.7788, 7.853), (-0.298, -0.7195, 7.853), (-0.5507, -0.5507, 7.853), (-0.7195, -0.298, 7.853), (-0.7788, 0.0, 7.853), (-0.7195, 0.298, 7.853), (-0.5507, 0.5507, 7.853), (-0.298, 0.7195, 7.853), (0.2535, 0.6121, 8.646), (-5.465e-07, 0.6625, 8.646), (0.4685, 0.4685, 8.646), (0.6121, 0.2535, 8.646), (0.6625, 0.0, 8.646), (0.6121, -0.2535, 8.646), (0.4685, -0.4685, 8.646), (0.2535, -0.6121, 8.646), (-5.465e-07, -0.6625, 8.646), (-0.2535, -0.6121, 8.646), (-0.4685, -0.4685, 8.646), (-0.6121, -0.2535, 8.646), (-0.6625, 0.0, 8.646), (-0.6121, 0.2535, 8.646), (-0.4685, 0.4685, 8.646), (-0.2535, 0.6121, 8.646), (0.3132, 0.7561, 8.642), (-5.533e-07, 0.8184, 8.642), (0.5787, 0.5787, 8.642), (0.7561, 0.3132, 8.642), (0.8184, 9.357e-10, 8.642), (0.7561, -0.3132, 8.642), (0.5787, -0.5787, 8.642), (0.3132, -0.7561, 8.642), (-5.533e-07, -0.8184, 8.642), (-0.3132, -0.7561, 8.642), (-0.5787, -0.5787, 8.642), (-0.7561, -0.3132, 8.642), (-0.8184, 9.357e-10, 8.642), (-0.7561, 0.3132, 8.642), (-0.5787, 0.5787, 8.642), (-0.3132, 0.7561, 8.642), (0.3132, 0.7561, 8.763), (-5.377e-07, 0.8184, 8.763), (0.5787, 0.5787, 8.763), (0.7561, 0.3132, 8.763), (0.8184, 9.357e-10, 8.763), (0.7561, -0.3132, 8.763), (0.5787, -0.5787, 8.763), (0.3132, -0.7561, 8.763), (-5.377e-07, -0.8184, 8.763), (-0.3132, -0.7561, 8.763), (-0.5787, -0.5787, 8.763), (-0.7561, -0.3132, 8.763), (-0.8184, 9.357e-10, 8.763), (-0.7561, 0.3132, 8.763), (-0.5787, 0.5787, 8.763), (-0.3132, 0.7561, 8.763), (0.002968, 0.007168, 10.01), (-5.346e-07, 0.007758, 10.01), (0.005485, 0.005486, 10.01), (0.007167, 0.002969, 10.01), (0.007758, 1.476e-08, 10.01), (0.007167, -0.002969, 10.01), (0.005485, -0.005486, 10.01), (0.002968, -0.007168, 10.01), (-5.346e-07, -0.007758, 10.01), (-0.00297, -0.007168, 10.01), (-0.005486, -0.005486, 10.01), (-0.007168, -0.002969, 10.01), (-0.007759, 1.476e-08, 10.01), (-0.007168, 0.002969, 10.01), (-0.005486, 0.005486, 10.01), (-0.00297, 0.007168, 10.01), (8.858e-09, 0.7906, 2.339), (1.772e-08, 0.7593, 3.678), (2.657e-08, 0.7281, 5.018), (3.543e-08, 0.6968, 6.357), (0.2667, 0.6438, 6.357), (0.2786, 0.6727, 5.018), (0.2906, 0.7015, 3.678), (0.3025, 0.7304, 2.339), (-0.3025, 0.7304, 2.339), (-0.2906, 0.7015, 3.678), (-0.2786, 0.6727, 5.018), (-0.2667, 0.6438, 6.357), (8.858e-09, -0.7906, 2.339), (1.772e-08, -0.7593, 3.678), (2.657e-08, -0.7281, 5.018), (3.543e-08, -0.6968, 6.357), (-0.2667, -0.6438, 6.357), (-0.2786, -0.6727, 5.018), (-0.2906, -0.7015, 3.678), (-0.3025, -0.7304, 2.339), (0.4927, 0.4927, 6.357), (0.5148, 0.5148, 5.018), (0.5369, 0.5369, 3.678), (0.559, 0.559, 2.339), (-0.4927, -0.4927, 6.357), (-0.5148, -0.5148, 5.018), (-0.5369, -0.5369, 3.678), (-0.559, -0.559, 2.339), (0.6438, 0.2667, 6.357), (0.6727, 0.2786, 5.018), (0.7015, 0.2906, 3.678), (0.7304, 0.3025, 2.339), (-0.6438, -0.2667, 6.357), (-0.6727, -0.2786, 5.018), (-0.7015, -0.2906, 3.678), (-0.7304, -0.3025, 2.339), (0.6968, 0.0, 6.357), (0.7281, 0.0, 5.018), (0.7593, 0.0, 3.678), (0.7906, 0.0, 2.339), (-0.6968, 0.0, 6.357), (-0.7281, 0.0, 5.018), (-0.7593, 0.0, 3.678), (-0.7906, 0.0, 2.339), (0.6438, -0.2667, 6.357), (0.6727, -0.2786, 5.018), (0.7015, -0.2906, 3.678), (0.7304, -0.3025, 2.339), (-0.6438, 0.2667, 6.357), (-0.6727, 0.2786, 5.018), (-0.7015, 0.2906, 3.678), (-0.7304, 0.3025, 2.339), (0.4927, -0.4927, 6.357), (0.5148, -0.5148, 5.018), (0.5369, -0.5369, 3.678), (0.559, -0.559, 2.339), (-0.4927, 0.4927, 6.357), (-0.5148, 0.5148, 5.018), (-0.5369, 0.5369, 3.678), (-0.559, 0.559, 2.339), (0.2667, -0.6438, 6.357), (0.2786, -0.6727, 5.018), (0.2906, -0.7015, 3.678), (0.3025, -0.7304, 2.339)], [], [(0, 33, 32, 2), (2, 32, 34, 4), (4, 34, 35, 6), (6, 35, 36, 8), (8, 36, 37, 10), (10, 37, 38, 12), (12, 38, 39, 14), (14, 39, 40, 16), (16, 40, 41, 18), (18, 41, 42, 20), (20, 42, 43, 22), (22, 43, 44, 24), (24, 44, 45, 26), (26, 45, 46, 28), (228, 227, 65, 64), (28, 46, 47, 30), (30, 47, 33, 0), (0, 2, 4, 6, 8, 10, 12, 14, 16, 18, 20, 22, 24, 26, 28, 30), (49, 48, 32, 33), (48, 50, 34, 32), (50, 51, 35, 34), (51, 52, 36, 35), (52, 53, 37, 36), (53, 54, 38, 37), (54, 55, 39, 38), (55, 56, 40, 39), (56, 57, 41, 40), (57, 58, 42, 41), (58, 59, 43, 42), (59, 60, 44, 43), (60, 61, 45, 44), (61, 62, 46, 45), (62, 63, 47, 46), (63, 49, 33, 47), (1, 3, 48, 49), (3, 5, 50, 48), (5, 7, 51, 50), (7, 9, 52, 51), (9, 11, 53, 52), (11, 13, 54, 53), (13, 15, 55, 54), (15, 17, 56, 55), (17, 19, 57, 56), (19, 21, 58, 57), (21, 23, 59, 58), (23, 25, 60, 59), (25, 27, 61, 60), (27, 29, 62, 61), (29, 31, 63, 62), (31, 1, 49, 63), (65, 79, 95, 81), (227, 235, 79, 65), (240, 239, 72, 73), (244, 228, 64, 66), (248, 240, 73, 74), (252, 244, 66, 67), (256, 248, 74, 75), (260, 252, 67, 68), (264, 256, 75, 76), (268, 260, 68, 69), (272, 264, 76, 77), (276, 268, 69, 70), (280, 272, 77, 78), (284, 276, 70, 71), (235, 280, 78, 79), (239, 284, 71, 72), (87, 86, 118, 119), (73, 72, 88, 89), (66, 64, 80, 82), (74, 73, 89, 90), (67, 66, 82, 83), (75, 74, 90, 91), (68, 67, 83, 84), (76, 75, 91, 92), (69, 68, 84, 85), (77, 76, 92, 93), (70, 69, 85, 86), (78, 77, 93, 94), (71, 70, 86, 87), (79, 78, 94, 95), (72, 71, 87, 88), (64, 65, 81, 80), (104, 103, 167, 168), (95, 94, 126, 127), (88, 87, 119, 120), (80, 81, 113, 112), (81, 95, 127, 113), (89, 88, 120, 121), (82, 80, 112, 114), (90, 89, 121, 122), (83, 82, 114, 115), (91, 90, 122, 123), (84, 83, 115, 116), (92, 91, 123, 124), (85, 84, 116, 117), (93, 92, 124, 125), (86, 85, 117, 118), (94, 93, 125, 126), (129, 128, 112, 113), (128, 130, 114, 112), (130, 131, 115, 114), (131, 132, 116, 115), (132, 133, 117, 116), (133, 134, 118, 117), (134, 135, 119, 118), (135, 136, 120, 119), (136, 137, 121, 120), (137, 138, 122, 121), (138, 139, 123, 122), (139, 140, 124, 123), (140, 141, 125, 124), (141, 142, 126, 125), (142, 143, 127, 126), (143, 129, 113, 127), (145, 144, 128, 129), (144, 146, 130, 128), (146, 147, 131, 130), (147, 148, 132, 131), (148, 149, 133, 132), (149, 150, 134, 133), (150, 151, 135, 134), (151, 152, 136, 135), (152, 153, 137, 136), (153, 154, 138, 137), (154, 155, 139, 138), (155, 156, 140, 139), (156, 157, 141, 140), (157, 158, 142, 141), (158, 159, 143, 142), (159, 145, 129, 143), (97, 96, 144, 145), (96, 98, 146, 144), (98, 99, 147, 146), (99, 100, 148, 147), (100, 101, 149, 148), (101, 102, 150, 149), (102, 103, 151, 150), (103, 104, 152, 151), (104, 105, 153, 152), (105, 106, 154, 153), (106, 107, 155, 154), (107, 108, 156, 155), (108, 109, 157, 156), (109, 110, 158, 157), (110, 111, 159, 158), (111, 97, 145, 159), (173, 172, 188, 189), (96, 97, 161, 160), (97, 111, 175, 161), (105, 104, 168, 169), (98, 96, 160, 162), (106, 105, 169, 170), (99, 98, 162, 163), (107, 106, 170, 171), (100, 99, 163, 164), (108, 107, 171, 172), (101, 100, 164, 165), (109, 108, 172, 173), (102, 101, 165, 166), (110, 109, 173, 174), (103, 102, 166, 167), (111, 110, 174, 175), (179, 178, 194, 195), (166, 165, 181, 182), (174, 173, 189, 190), (167, 166, 182, 183), (175, 174, 190, 191), (168, 167, 183, 184), (160, 161, 177, 176), (161, 175, 191, 177), (169, 168, 184, 185), (162, 160, 176, 178), (170, 169, 185, 186), (163, 162, 178, 179), (171, 170, 186, 187), (164, 163, 179, 180), (172, 171, 187, 188), (165, 164, 180, 181), (196, 195, 211, 212), (187, 186, 202, 203), (180, 179, 195, 196), (188, 187, 203, 204), (181, 180, 196, 197), (189, 188, 204, 205), (182, 181, 197, 198), (190, 189, 205, 206), (183, 182, 198, 199), (191, 190, 206, 207), (184, 183, 199, 200), (176, 177, 193, 192), (177, 191, 207, 193), (185, 184, 200, 201), (178, 176, 192, 194), (186, 185, 201, 202), (208, 209, 223, 222, 221, 220, 219, 218, 217, 216, 215, 214, 213, 212, 211, 210), (204, 203, 219, 220), (197, 196, 212, 213), (205, 204, 220, 221), (198, 197, 213, 214), (206, 205, 221, 222), (199, 198, 214, 215), (207, 206, 222, 223), (200, 199, 215, 216), (192, 193, 209, 208), (193, 207, 223, 209), (201, 200, 216, 217), (194, 192, 208, 210), (202, 201, 217, 218), (195, 194, 210, 211), (203, 202, 218, 219), (17, 15, 287, 236), (236, 287, 286, 237), (237, 286, 285, 238), (238, 285, 284, 239), (31, 29, 283, 232), (232, 283, 282, 233), (233, 282, 281, 234), (234, 281, 280, 235), (15, 13, 279, 287), (287, 279, 278, 286), (286, 278, 277, 285), (285, 277, 276, 284), (29, 27, 275, 283), (283, 275, 274, 282), (282, 274, 273, 281), (281, 273, 272, 280), (13, 11, 271, 279), (279, 271, 270, 278), (278, 270, 269, 277), (277, 269, 268, 276), (27, 25, 267, 275), (275, 267, 266, 274), (274, 266, 265, 273), (273, 265, 264, 272), (11, 9, 263, 271), (271, 263, 262, 270), (270, 262, 261, 269), (269, 261, 260, 268), (25, 23, 259, 267), (267, 259, 258, 266), (266, 258, 257, 265), (265, 257, 256, 264), (9, 7, 255, 263), (263, 255, 254, 262), (262, 254, 253, 261), (261, 253, 252, 260), (23, 21, 251, 259), (259, 251, 250, 258), (258, 250, 249, 257), (257, 249, 248, 256), (7, 5, 247, 255), (255, 247, 246, 254), (254, 246, 245, 253), (253, 245, 244, 252), (21, 19, 243, 251), (251, 243, 242, 250), (250, 242, 241, 249), (249, 241, 240, 248), (5, 3, 231, 247), (247, 231, 230, 246), (246, 230, 229, 245), (245, 229, 228, 244), (19, 17, 236, 243), (243, 236, 237, 242), (242, 237, 238, 241), (241, 238, 239, 240), (1, 31, 232, 224), (224, 232, 233, 225), (225, 233, 234, 226), (226, 234, 235, 227), (3, 1, 224, 231), (231, 224, 225, 230), (230, 225, 226, 229), (229, 226, 227, 228)])
me_cylinder_003.polygons.foreach_set('material_index', [2, 2, 2, 2, 2, 2, 2, 2, 2, 2, 2, 2, 2, 2, 1, 2, 2, 0, 0, 0, 0, 0, 0, 0, 0, 0, 0, 0, 0, 0, 0, 0, 0, 0, 0, 0, 0, 0, 0, 0, 0, 0, 0, 0, 0, 0, 0, 0, 0, 0, 0, 1, 1, 1, 1, 1, 1, 1, 1, 1, 1, 1, 1, 1, 1, 1, 2, 0, 0, 0, 0, 0, 0, 0, 0, 0, 0, 0, 0, 0, 0, 0, 3, 2, 2, 2, 2, 2, 2, 2, 2, 2, 2, 2, 2, 2, 2, 2, 0, 0, 0, 0, 0, 0, 0, 0, 0, 0, 0, 0, 0, 0, 0, 0, 0, 0, 0, 0, 0, 0, 0, 0, 0, 0, 0, 0, 0, 0, 0, 0, 0, 0, 0, 0, 0, 0, 0, 0, 0, 0, 0, 0, 0, 0, 0, 0, 0, 3, 3, 3, 3, 3, 3, 3, 3, 3, 3, 3, 3, 3, 3, 3, 2, 0, 0, 0, 0, 0, 0, 0, 0, 0, 0, 0, 0, 0, 0, 0, 2, 2, 2, 2, 2, 2, 2, 2, 2, 2, 2, 2, 2, 2, 2, 2, 2, 2, 2, 2, 2, 2, 2, 2, 2, 2, 2, 2, 2, 2, 2, 2, 1, 2, 1, 2, 1, 2, 1, 2, 1, 2, 1, 2, 1, 2, 1, 2, 1, 2, 1, 2, 1, 2, 1, 2, 1, 2, 1, 2, 1, 2, 1, 2, 1, 2, 1, 2, 1, 2, 1, 2, 1, 2, 1, 2, 1, 2, 1, 2, 1, 2, 1, 2, 1, 2, 1, 2, 1, 2, 1, 2, 1, 2, 1, 2])
_uv = me_cylinder_003.uv_layers.new(name='UVMap')
_uv.uv.foreach_set('vector', [1.0, 0.5, 1.0, 1.0, 0.9375, 1.0, 0.9375, 0.5, 0.9375, 0.5, 0.9375, 1.0, 0.875, 1.0, 0.875, 0.5, 0.875, 0.5, 0.875, 1.0, 0.8125, 1.0, 0.8125, 0.5, 0.8125, 0.5, 0.8125, 1.0, 0.75, 1.0, 0.75, 0.5, 0.75, 0.5, 0.75, 1.0, 0.6875, 1.0, 0.6875, 0.5, 0.6875, 0.5, 0.6875, 1.0, 0.625, 1.0, 0.625, 0.5, 0.625, 0.5, 0.625, 1.0, 0.5625, 1.0, 0.5625, 0.5, 0.5625, 0.5, 0.5625, 1.0, 0.5, 1.0, 0.5, 0.5, 0.5, 0.5, 0.5, 1.0, 0.4375, 1.0, 0.4375, 0.5, 0.4375, 0.5, 0.4375, 1.0, 0.375, 1.0, 0.375, 0.5, 0.375, 0.5, 0.375, 1.0, 0.3125, 1.0, 0.3125, 0.5, 0.3125, 0.5, 0.3125, 1.0, 0.25, 1.0, 0.25, 0.5, 0.25, 0.5, 0.25, 1.0, 0.1875, 1.0, 0.1875, 0.5, 0.1875, 0.5, 0.1875, 1.0, 0.125, 1.0, 0.125, 0.5, 0.3255, 0.4322, 0.25, 0.4472, 0.25, 0.4472, 0.3255, 0.4322, 0.125, 0.5, 0.125, 1.0, 0.0625, 1.0, 0.0625, 0.5, 0.0625, 0.5, 0.0625, 1.0, 0.0, 1.0, 0.0, 0.5, 0.75, 0.49, 0.8418, 0.4717, 0.9197, 0.4197, 0.9717, 0.3418, 0.99, 0.25, 0.9717, 0.1582, 0.9197, 0.08029, 0.8418, 0.02827, 0.75, 0.01, 0.6582, 0.02827, 0.5803, 0.08029, 0.5283, 0.1582, 0.51, 0.25, 0.5283, 0.3418, 0.5803, 0.4197, 0.6582, 0.4717, 0.25, 0.49, 0.3418, 0.4717, 0.3418, 0.4717, 0.25, 0.49, 0.3418, 0.4717, 0.4197, 0.4197, 0.4197, 0.4197, 0.3418, 0.4717, 0.4197, 0.4197, 0.4717, 0.3418, 0.4717, 0.3418, 0.4197, 0.4197, 0.4717, 0.3418, 0.49, 0.25, 0.49, 0.25, 0.4717, 0.3418, 0.49, 0.25, 0.4717, 0.1582, 0.4717, 0.1582, 0.49, 0.25, 0.4717, 0.1582, 0.4197, 0.08029, 0.4197, 0.08029, 0.4717, 0.1582, 0.4197, 0.08029, 0.3418, 0.02827, 0.3418, 0.02827, 0.4197, 0.08029, 0.3418, 0.02827, 0.25, 0.01, 0.25, 0.01, 0.3418, 0.02827, 0.25, 0.01, 0.1582, 0.02827, 0.1582, 0.02827, 0.25, 0.01, 0.1582, 0.02827, 0.08029, 0.08029, 0.08029, 0.08029, 0.1582, 0.02827, 0.08029, 0.08029, 0.02827, 0.1582, 0.02827, 0.1582, 0.08029, 0.08029, 0.02827, 0.1582, 0.01, 0.25, 0.01, 0.25, 0.02827, 0.1582, 0.01, 0.25, 0.02827, 0.3418, 0.02827, 0.3418, 0.01, 0.25, 0.02827, 0.3418, 0.08029, 0.4197, 0.08029, 0.4197, 0.02827, 0.3418, 0.08029, 0.4197, 0.1582, 0.4717, 0.1582, 0.4717, 0.08029, 0.4197, 0.1582, 0.4717, 0.25, 0.49, 0.25, 0.49, 0.1582, 0.4717, 0.25, 0.4472, 0.3255, 0.4322, 0.3418, 0.4717, 0.25, 0.49, 0.3255, 0.4322, 0.3895, 0.3895, 0.4197, 0.4197, 0.3418, 0.4717, 0.3895, 0.3895, 0.4322, 0.3255, 0.4717, 0.3418, 0.4197, 0.4197, 0.4322, 0.3255, 0.4472, 0.25, 0.49, 0.25, 0.4717, 0.3418, 0.4472, 0.25, 0.4322, 0.1745, 0.4717, 0.1582, 0.49, 0.25, 0.4322, 0.1745, 0.3895, 0.1105, 0.4197, 0.08029, 0.4717, 0.1582, 0.3895, 0.1105, 0.3255, 0.06778, 0.3418, 0.02827, 0.4197, 0.08029, 0.3255, 0.06778, 0.25, 0.05276, 0.25, 0.01, 0.3418, 0.02827, 0.25, 0.05276, 0.1745, 0.06778, 0.1582, 0.02827, 0.25, 0.01, 0.1745, 0.06778, 0.1105, 0.1105, 0.08029, 0.08029, 0.1582, 0.02827, 0.1105, 0.1105, 0.06778, 0.1745, 0.02827, 0.1582, 0.08029, 0.08029, 0.06778, 0.1745, 0.05276, 0.25, 0.01, 0.25, 0.02827, 0.1582, 0.05276, 0.25, 0.06778, 0.3255, 0.02827, 0.3418, 0.01, 0.25, 0.06778, 0.3255, 0.1105, 0.3895, 0.08029, 0.4197, 0.02827, 0.3418, 0.1105, 0.3895, 0.1745, 0.4322, 0.1582, 0.4717, 0.08029, 0.4197, 0.1745, 0.4322, 0.25, 0.4472, 0.25, 0.49, 0.1582, 0.4717, 0.25, 0.4472, 0.1745, 0.4322, 0.1745, 0.4322, 0.25, 0.4472, 0.25, 0.4472, 0.1745, 0.4322, 0.1745, 0.4322, 0.25, 0.4472, 0.1745, 0.06778, 0.25, 0.05276, 0.25, 0.05276, 0.1745, 0.06778, 0.3895, 0.3895, 0.3255, 0.4322, 0.3255, 0.4322, 0.3895, 0.3895, 0.1105, 0.1105, 0.1745, 0.06778, 0.1745, 0.06778, 0.1105, 0.1105, 0.4322, 0.3255, 0.3895, 0.3895, 0.3895, 0.3895, 0.4322, 0.3255, 0.06778, 0.1745, 0.1105, 0.1105, 0.1105, 0.1105, 0.06778, 0.1745, 0.4472, 0.25, 0.4322, 0.3255, 0.4322, 0.3255, 0.4472, 0.25, 0.05276, 0.25, 0.06778, 0.1745, 0.06778, 0.1745, 0.05276, 0.25, 0.4322, 0.1745, 0.4472, 0.25, 0.4472, 0.25, 0.4322, 0.1745, 0.06778, 0.3255, 0.05276, 0.25, 0.05276, 0.25, 0.06778, 0.3255, 0.3895, 0.1105, 0.4322, 0.1745, 0.4322, 0.1745, 0.3895, 0.1105, 0.1105, 0.3895, 0.06778, 0.3255, 0.06778, 0.3255, 0.1105, 0.3895, 0.3255, 0.06778, 0.3895, 0.1105, 0.3895, 0.1105, 0.3255, 0.06778, 0.1745, 0.4322, 0.1105, 0.3895, 0.1105, 0.3895, 0.1745, 0.4322, 0.25, 0.05276, 0.3255, 0.06778, 0.3255, 0.06778, 0.25, 0.05276, 0.3255, 0.06778, 0.3895, 0.1105, 0.3895, 0.1105, 0.3255, 0.06778, 0.1745, 0.06778, 0.25, 0.05276, 0.25, 0.05276, 0.1745, 0.06778, 0.3895, 0.3895, 0.3255, 0.4322, 0.3255, 0.4322, 0.3895, 0.3895, 0.1105, 0.1105, 0.1745, 0.06778, 0.1745, 0.06778, 0.1105, 0.1105, 0.4322, 0.3255, 0.3895, 0.3895, 0.3895, 0.3895, 0.4322, 0.3255, 0.06778, 0.1745, 0.1105, 0.1105, 0.1105, 0.1105, 0.06778, 0.1745, 0.4472, 0.25, 0.4322, 0.3255, 0.4322, 0.3255, 0.4472, 0.25, 0.05276, 0.25, 0.06778, 0.1745, 0.06778, 0.1745, 0.05276, 0.25, 0.4322, 0.1745, 0.4472, 0.25, 0.4472, 0.25, 0.4322, 0.1745, 0.06778, 0.3255, 0.05276, 0.25, 0.05276, 0.25, 0.06778, 0.3255, 0.3895, 0.1105, 0.4322, 0.1745, 0.4322, 0.1745, 0.3895, 0.1105, 0.1105, 0.3895, 0.06778, 0.3255, 0.06778, 0.3255, 0.1105, 0.3895, 0.3255, 0.06778, 0.3895, 0.1105, 0.3895, 0.1105, 0.3255, 0.06778, 0.1745, 0.4322, 0.1105, 0.3895, 0.1105, 0.3895, 0.1745, 0.4322, 0.25, 0.05276, 0.3255, 0.06778, 0.3255, 0.06778, 0.25, 0.05276, 0.3255, 0.4322, 0.25, 0.4472, 0.25, 0.4472, 0.3255, 0.4322, 0.25, 0.08222, 0.3142, 0.095, 0.3142, 0.095, 0.25, 0.08222, 0.1745, 0.4322, 0.1105, 0.3895, 0.1105, 0.3895, 0.1745, 0.4322, 0.25, 0.05276, 0.3255, 0.06778, 0.3255, 0.06778, 0.25, 0.05276, 0.3255, 0.4322, 0.25, 0.4472, 0.25, 0.4472, 0.3255, 0.4322, 0.25, 0.4472, 0.1745, 0.4322, 0.1745, 0.4322, 0.25, 0.4472, 0.1745, 0.06778, 0.25, 0.05276, 0.25, 0.05276, 0.1745, 0.06778, 0.3895, 0.3895, 0.3255, 0.4322, 0.3255, 0.4322, 0.3895, 0.3895, 0.1105, 0.1105, 0.1745, 0.06778, 0.1745, 0.06778, 0.1105, 0.1105, 0.4322, 0.3255, 0.3895, 0.3895, 0.3895, 0.3895, 0.4322, 0.3255, 0.06778, 0.1745, 0.1105, 0.1105, 0.1105, 0.1105, 0.06778, 0.1745, 0.4472, 0.25, 0.4322, 0.3255, 0.4322, 0.3255, 0.4472, 0.25, 0.05276, 0.25, 0.06778, 0.1745, 0.06778, 0.1745, 0.05276, 0.25, 0.4322, 0.1745, 0.4472, 0.25, 0.4472, 0.25, 0.4322, 0.1745, 0.06778, 0.3255, 0.05276, 0.25, 0.05276, 0.25, 0.06778, 0.3255, 0.3895, 0.1105, 0.4322, 0.1745, 0.4322, 0.1745, 0.3895, 0.1105, 0.1105, 0.3895, 0.06778, 0.3255, 0.06778, 0.3255, 0.1105, 0.3895, 0.25, 0.4472, 0.3255, 0.4322, 0.3255, 0.4322, 0.25, 0.4472, 0.3255, 0.4322, 0.3895, 0.3895, 0.3895, 0.3895, 0.3255, 0.4322, 0.3895, 0.3895, 0.4322, 0.3255, 0.4322, 0.3255, 0.3895, 0.3895, 0.4322, 0.3255, 0.4472, 0.25, 0.4472, 0.25, 0.4322, 0.3255, 0.4472, 0.25, 0.4322, 0.1745, 0.4322, 0.1745, 0.4472, 0.25, 0.4322, 0.1745, 0.3895, 0.1105, 0.3895, 0.1105, 0.4322, 0.1745, 0.3895, 0.1105, 0.3255, 0.06778, 0.3255, 0.06778, 0.3895, 0.1105, 0.3255, 0.06778, 0.25, 0.05276, 0.25, 0.05276, 0.3255, 0.06778, 0.25, 0.05276, 0.1745, 0.06778, 0.1745, 0.06778, 0.25, 0.05276, 0.1745, 0.06778, 0.1105, 0.1105, 0.1105, 0.1105, 0.1745, 0.06778, 0.1105, 0.1105, 0.06778, 0.1745, 0.06778, 0.1745, 0.1105, 0.1105, 0.06778, 0.1745, 0.05276, 0.25, 0.05276, 0.25, 0.06778, 0.1745, 0.05276, 0.25, 0.06778, 0.3255, 0.06778, 0.3255, 0.05276, 0.25, 0.06778, 0.3255, 0.1105, 0.3895, 0.1105, 0.3895, 0.06778, 0.3255, 0.1105, 0.3895, 0.1745, 0.4322, 0.1745, 0.4322, 0.1105, 0.3895, 0.1745, 0.4322, 0.25, 0.4472, 0.25, 0.4472, 0.1745, 0.4322, 0.25, 0.4472, 0.3255, 0.4322, 0.3255, 0.4322, 0.25, 0.4472, 0.3255, 0.4322, 0.3895, 0.3895, 0.3895, 0.3895, 0.3255, 0.4322, 0.3895, 0.3895, 0.4322, 0.3255, 0.4322, 0.3255, 0.3895, 0.3895, 0.4322, 0.3255, 0.4472, 0.25, 0.4472, 0.25, 0.4322, 0.3255, 0.4472, 0.25, 0.4322, 0.1745, 0.4322, 0.1745, 0.4472, 0.25, 0.4322, 0.1745, 0.3895, 0.1105, 0.3895, 0.1105, 0.4322, 0.1745, 0.3895, 0.1105, 0.3255, 0.06778, 0.3255, 0.06778, 0.3895, 0.1105, 0.3255, 0.06778, 0.25, 0.05276, 0.25, 0.05276, 0.3255, 0.06778, 0.25, 0.05276, 0.1745, 0.06778, 0.1745, 0.06778, 0.25, 0.05276, 0.1745, 0.06778, 0.1105, 0.1105, 0.1105, 0.1105, 0.1745, 0.06778, 0.1105, 0.1105, 0.06778, 0.1745, 0.06778, 0.1745, 0.1105, 0.1105, 0.06778, 0.1745, 0.05276, 0.25, 0.05276, 0.25, 0.06778, 0.1745, 0.05276, 0.25, 0.06778, 0.3255, 0.06778, 0.3255, 0.05276, 0.25, 0.06778, 0.3255, 0.1105, 0.3895, 0.1105, 0.3895, 0.06778, 0.3255, 0.1105, 0.3895, 0.1745, 0.4322, 0.1745, 0.4322, 0.1105, 0.3895, 0.1745, 0.4322, 0.25, 0.4472, 0.25, 0.4472, 0.1745, 0.4322, 0.25, 0.4178, 0.3142, 0.405, 0.3255, 0.4322, 0.25, 0.4472, 0.3142, 0.405, 0.3686, 0.3686, 0.3895, 0.3895, 0.3255, 0.4322, 0.3686, 0.3686, 0.405, 0.3142, 0.4322, 0.3255, 0.3895, 0.3895, 0.405, 0.3142, 0.4178, 0.25, 0.4472, 0.25, 0.4322, 0.3255, 0.4178, 0.25, 0.405, 0.1858, 0.4322, 0.1745, 0.4472, 0.25, 0.405, 0.1858, 0.3686, 0.1314, 0.3895, 0.1105, 0.4322, 0.1745, 0.3686, 0.1314, 0.3142, 0.095, 0.3255, 0.06778, 0.3895, 0.1105, 0.3142, 0.095, 0.25, 0.08222, 0.25, 0.05276, 0.3255, 0.06778, 0.25, 0.08222, 0.1858, 0.095, 0.1745, 0.06778, 0.25, 0.05276, 0.1858, 0.095, 0.1314, 0.1314, 0.1105, 0.1105, 0.1745, 0.06778, 0.1314, 0.1314, 0.095, 0.1858, 0.06778, 0.1745, 0.1105, 0.1105, 0.095, 0.1858, 0.08222, 0.25, 0.05276, 0.25, 0.06778, 0.1745, 0.08222, 0.25, 0.095, 0.3142, 0.06778, 0.3255, 0.05276, 0.25, 0.095, 0.3142, 0.1314, 0.3686, 0.1105, 0.3895, 0.06778, 0.3255, 0.1314, 0.3686, 0.1858, 0.405, 0.1745, 0.4322, 0.1105, 0.3895, 0.1858, 0.405, 0.25, 0.4178, 0.25, 0.4472, 0.1745, 0.4322, 0.095, 0.3142, 0.08222, 0.25, 0.08222, 0.25, 0.095, 0.3142, 0.3142, 0.405, 0.25, 0.4178, 0.25, 0.4178, 0.3142, 0.405, 0.25, 0.4178, 0.1858, 0.405, 0.1858, 0.405, 0.25, 0.4178, 0.1858, 0.095, 0.25, 0.08222, 0.25, 0.08222, 0.1858, 0.095, 0.3686, 0.3686, 0.3142, 0.405, 0.3142, 0.405, 0.3686, 0.3686, 0.1314, 0.1314, 0.1858, 0.095, 0.1858, 0.095, 0.1314, 0.1314, 0.405, 0.3142, 0.3686, 0.3686, 0.3686, 0.3686, 0.405, 0.3142, 0.095, 0.1858, 0.1314, 0.1314, 0.1314, 0.1314, 0.095, 0.1858, 0.4178, 0.25, 0.405, 0.3142, 0.405, 0.3142, 0.4178, 0.25, 0.08222, 0.25, 0.095, 0.1858, 0.095, 0.1858, 0.08222, 0.25, 0.405, 0.1858, 0.4178, 0.25, 0.4178, 0.25, 0.405, 0.1858, 0.095, 0.3142, 0.08222, 0.25, 0.08222, 0.25, 0.095, 0.3142, 0.3686, 0.1314, 0.405, 0.1858, 0.405, 0.1858, 0.3686, 0.1314, 0.1314, 0.3686, 0.095, 0.3142, 0.095, 0.3142, 0.1314, 0.3686, 0.3142, 0.095, 0.3686, 0.1314, 0.3686, 0.1314, 0.3142, 0.095, 0.1858, 0.405, 0.1314, 0.3686, 0.1314, 0.3686, 0.1858, 0.405, 0.405, 0.3142, 0.3686, 0.3686, 0.3686, 0.3686, 0.405, 0.3142, 0.3686, 0.1314, 0.405, 0.1858, 0.405, 0.1858, 0.3686, 0.1314, 0.1314, 0.3686, 0.095, 0.3142, 0.095, 0.3142, 0.1314, 0.3686, 0.3142, 0.095, 0.3686, 0.1314, 0.3686, 0.1314, 0.3142, 0.095, 0.1858, 0.405, 0.1314, 0.3686, 0.1314, 0.3686, 0.1858, 0.405, 0.25, 0.08222, 0.3142, 0.095, 0.3142, 0.095, 0.25, 0.08222, 0.3142, 0.405, 0.25, 0.4178, 0.25, 0.4178, 0.3142, 0.405, 0.25, 0.4178, 0.1858, 0.405, 0.1858, 0.405, 0.25, 0.4178, 0.1858, 0.095, 0.25, 0.08222, 0.25, 0.08222, 0.1858, 0.095, 0.3686, 0.3686, 0.3142, 0.405, 0.3142, 0.405, 0.3686, 0.3686, 0.1314, 0.1314, 0.1858, 0.095, 0.1858, 0.095, 0.1314, 0.1314, 0.405, 0.3142, 0.3686, 0.3686, 0.3686, 0.3686, 0.405, 0.3142, 0.095, 0.1858, 0.1314, 0.1314, 0.1314, 0.1314, 0.095, 0.1858, 0.4178, 0.25, 0.405, 0.3142, 0.405, 0.3142, 0.4178, 0.25, 0.08222, 0.25, 0.095, 0.1858, 0.095, 0.1858, 0.08222, 0.25, 0.405, 0.1858, 0.4178, 0.25, 0.4178, 0.25, 0.405, 0.1858, 0.4178, 0.25, 0.405, 0.3142, 0.405, 0.3142, 0.4178, 0.25, 0.095, 0.1858, 0.1314, 0.1314, 0.1314, 0.1314, 0.095, 0.1858, 0.4178, 0.25, 0.405, 0.3142, 0.405, 0.3142, 0.4178, 0.25, 0.08222, 0.25, 0.095, 0.1858, 0.095, 0.1858, 0.08222, 0.25, 0.405, 0.1858, 0.4178, 0.25, 0.4178, 0.25, 0.405, 0.1858, 0.095, 0.3142, 0.08222, 0.25, 0.08222, 0.25, 0.095, 0.3142, 0.3686, 0.1314, 0.405, 0.1858, 0.405, 0.1858, 0.3686, 0.1314, 0.1314, 0.3686, 0.095, 0.3142, 0.095, 0.3142, 0.1314, 0.3686, 0.3142, 0.095, 0.3686, 0.1314, 0.3686, 0.1314, 0.3142, 0.095, 0.1858, 0.405, 0.1314, 0.3686, 0.1314, 0.3686, 0.1858, 0.405, 0.25, 0.08222, 0.3142, 0.095, 0.3142, 0.095, 0.25, 0.08222, 0.3142, 0.405, 0.25, 0.4178, 0.25, 0.4178, 0.3142, 0.405, 0.25, 0.4178, 0.1858, 0.405, 0.1858, 0.405, 0.25, 0.4178, 0.1858, 0.095, 0.25, 0.08222, 0.25, 0.08222, 0.1858, 0.095, 0.3686, 0.3686, 0.3142, 0.405, 0.3142, 0.405, 0.3686, 0.3686, 0.1314, 0.1314, 0.1858, 0.095, 0.1858, 0.095, 0.1314, 0.1314, 0.3142, 0.405, 0.25, 0.4178, 0.1858, 0.405, 0.1314, 0.3686, 0.095, 0.3142, 0.08222, 0.25, 0.095, 0.1858, 0.1314, 0.1314, 0.1858, 0.095, 0.25, 0.08222, 0.3142, 0.095, 0.3686, 0.1314, 0.405, 0.1858, 0.4178, 0.25, 0.405, 0.3142, 0.3686, 0.3686, 0.08222, 0.25, 0.095, 0.1858, 0.095, 0.1858, 0.08222, 0.25, 0.405, 0.1858, 0.4178, 0.25, 0.4178, 0.25, 0.405, 0.1858, 0.095, 0.3142, 0.08222, 0.25, 0.08222, 0.25, 0.095, 0.3142, 0.3686, 0.1314, 0.405, 0.1858, 0.405, 0.1858, 0.3686, 0.1314, 0.1314, 0.3686, 0.095, 0.3142, 0.095, 0.3142, 0.1314, 0.3686, 0.3142, 0.095, 0.3686, 0.1314, 0.3686, 0.1314, 0.3142, 0.095, 0.1858, 0.405, 0.1314, 0.3686, 0.1314, 0.3686, 0.1858, 0.405, 0.25, 0.08222, 0.3142, 0.095, 0.3142, 0.095, 0.25, 0.08222, 0.3142, 0.405, 0.25, 0.4178, 0.25, 0.4178, 0.3142, 0.405, 0.25, 0.4178, 0.1858, 0.405, 0.1858, 0.405, 0.25, 0.4178, 0.1858, 0.095, 0.25, 0.08222, 0.25, 0.08222, 0.1858, 0.095, 0.3686, 0.3686, 0.3142, 0.405, 0.3142, 0.405, 0.3686, 0.3686, 0.1314, 0.1314, 0.1858, 0.095, 0.1858, 0.095, 0.1314, 0.1314, 0.405, 0.3142, 0.3686, 0.3686, 0.3686, 0.3686, 0.405, 0.3142, 0.095, 0.1858, 0.1314, 0.1314, 0.1314, 0.1314, 0.095, 0.1858, 0.25, 0.05276, 0.3255, 0.06778, 0.3255, 0.06778, 0.25, 0.05276, 0.25, 0.05276, 0.3255, 0.06778, 0.3255, 0.06778, 0.25, 0.05276, 0.25, 0.05276, 0.3255, 0.06778, 0.3255, 0.06778, 0.25, 0.05276, 0.25, 0.05276, 0.3255, 0.06778, 0.3255, 0.06778, 0.25, 0.05276, 0.1745, 0.4322, 0.1105, 0.3895, 0.1105, 0.3895, 0.1745, 0.4322, 0.1745, 0.4322, 0.1105, 0.3895, 0.1105, 0.3895, 0.1745, 0.4322, 0.1745, 0.4322, 0.1105, 0.3895, 0.1105, 0.3895, 0.1745, 0.4322, 0.1745, 0.4322, 0.1105, 0.3895, 0.1105, 0.3895, 0.1745, 0.4322, 0.3255, 0.06778, 0.3895, 0.1105, 0.3895, 0.1105, 0.3255, 0.06778, 0.3255, 0.06778, 0.3895, 0.1105, 0.3895, 0.1105, 0.3255, 0.06778, 0.3255, 0.06778, 0.3895, 0.1105, 0.3895, 0.1105, 0.3255, 0.06778, 0.3255, 0.06778, 0.3895, 0.1105, 0.3895, 0.1105, 0.3255, 0.06778, 0.1105, 0.3895, 0.06778, 0.3255, 0.06778, 0.3255, 0.1105, 0.3895, 0.1105, 0.3895, 0.06778, 0.3255, 0.06778, 0.3255, 0.1105, 0.3895, 0.1105, 0.3895, 0.06778, 0.3255, 0.06778, 0.3255, 0.1105, 0.3895, 0.1105, 0.3895, 0.06778, 0.3255, 0.06778, 0.3255, 0.1105, 0.3895, 0.3895, 0.1105, 0.4322, 0.1745, 0.4322, 0.1745, 0.3895, 0.1105, 0.3895, 0.1105, 0.4322, 0.1745, 0.4322, 0.1745, 0.3895, 0.1105, 0.3895, 0.1105, 0.4322, 0.1745, 0.4322, 0.1745, 0.3895, 0.1105, 0.3895, 0.1105, 0.4322, 0.1745, 0.4322, 0.1745, 0.3895, 0.1105, 0.06778, 0.3255, 0.05276, 0.25, 0.05276, 0.25, 0.06778, 0.3255, 0.06778, 0.3255, 0.05276, 0.25, 0.05276, 0.25, 0.06778, 0.3255, 0.06778, 0.3255, 0.05276, 0.25, 0.05276, 0.25, 0.06778, 0.3255, 0.06778, 0.3255, 0.05276, 0.25, 0.05276, 0.25, 0.06778, 0.3255, 0.4322, 0.1745, 0.4472, 0.25, 0.4472, 0.25, 0.4322, 0.1745, 0.4322, 0.1745, 0.4472, 0.25, 0.4472, 0.25, 0.4322, 0.1745, 0.4322, 0.1745, 0.4472, 0.25, 0.4472, 0.25, 0.4322, 0.1745, 0.4322, 0.1745, 0.4472, 0.25, 0.4472, 0.25, 0.4322, 0.1745, 0.05276, 0.25, 0.06778, 0.1745, 0.06778, 0.1745, 0.05276, 0.25, 0.05276, 0.25, 0.06778, 0.1745, 0.06778, 0.1745, 0.05276, 0.25, 0.05276, 0.25, 0.06778, 0.1745, 0.06778, 0.1745, 0.05276, 0.25, 0.05276, 0.25, 0.06778, 0.1745, 0.06778, 0.1745, 0.05276, 0.25, 0.4472, 0.25, 0.4322, 0.3255, 0.4322, 0.3255, 0.4472, 0.25, 0.4472, 0.25, 0.4322, 0.3255, 0.4322, 0.3255, 0.4472, 0.25, 0.4472, 0.25, 0.4322, 0.3255, 0.4322, 0.3255, 0.4472, 0.25, 0.4472, 0.25, 0.4322, 0.3255, 0.4322, 0.3255, 0.4472, 0.25, 0.06778, 0.1745, 0.1105, 0.1105, 0.1105, 0.1105, 0.06778, 0.1745, 0.06778, 0.1745, 0.1105, 0.1105, 0.1105, 0.1105, 0.06778, 0.1745, 0.06778, 0.1745, 0.1105, 0.1105, 0.1105, 0.1105, 0.06778, 0.1745, 0.06778, 0.1745, 0.1105, 0.1105, 0.1105, 0.1105, 0.06778, 0.1745, 0.4322, 0.3255, 0.3895, 0.3895, 0.3895, 0.3895, 0.4322, 0.3255, 0.4322, 0.3255, 0.3895, 0.3895, 0.3895, 0.3895, 0.4322, 0.3255, 0.4322, 0.3255, 0.3895, 0.3895, 0.3895, 0.3895, 0.4322, 0.3255, 0.4322, 0.3255, 0.3895, 0.3895, 0.3895, 0.3895, 0.4322, 0.3255, 0.1105, 0.1105, 0.1745, 0.06778, 0.1745, 0.06778, 0.1105, 0.1105, 0.1105, 0.1105, 0.1745, 0.06778, 0.1745, 0.06778, 0.1105, 0.1105, 0.1105, 0.1105, 0.1745, 0.06778, 0.1745, 0.06778, 0.1105, 0.1105, 0.1105, 0.1105, 0.1745, 0.06778, 0.1745, 0.06778, 0.1105, 0.1105, 0.3895, 0.3895, 0.3255, 0.4322, 0.3255, 0.4322, 0.3895, 0.3895, 0.3895, 0.3895, 0.3255, 0.4322, 0.3255, 0.4322, 0.3895, 0.3895, 0.3895, 0.3895, 0.3255, 0.4322, 0.3255, 0.4322, 0.3895, 0.3895, 0.3895, 0.3895, 0.3255, 0.4322, 0.3255, 0.4322, 0.3895, 0.3895, 0.1745, 0.06778, 0.25, 0.05276, 0.25, 0.05276, 0.1745, 0.06778, 0.1745, 0.06778, 0.25, 0.05276, 0.25, 0.05276, 0.1745, 0.06778, 0.1745, 0.06778, 0.25, 0.05276, 0.25, 0.05276, 0.1745, 0.06778, 0.1745, 0.06778, 0.25, 0.05276, 0.25, 0.05276, 0.1745, 0.06778, 0.25, 0.4472, 0.1745, 0.4322, 0.1745, 0.4322, 0.25, 0.4472, 0.25, 0.4472, 0.1745, 0.4322, 0.1745, 0.4322, 0.25, 0.4472, 0.25, 0.4472, 0.1745, 0.4322, 0.1745, 0.4322, 0.25, 0.4472, 0.25, 0.4472, 0.1745, 0.4322, 0.1745, 0.4322, 0.25, 0.4472, 0.3255, 0.4322, 0.25, 0.4472, 0.25, 0.4472, 0.3255, 0.4322, 0.3255, 0.4322, 0.25, 0.4472, 0.25, 0.4472, 0.3255, 0.4322, 0.3255, 0.4322, 0.25, 0.4472, 0.25, 0.4472, 0.3255, 0.4322, 0.3255, 0.4322, 0.25, 0.4472, 0.25, 0.4472, 0.3255, 0.4322])
me_cylinder_003.materials.append(mat_lighthouse_base_001)
me_cylinder_003.materials.append(mat_lighthousewhite)
me_cylinder_003.materials.append(mat_lighthouse_emission)
me_cylinder_003.materials.append(mat_lighthouse_emission)
me_cylinder_003.update()
me_cube_004 = bpy.data.meshes.new('Cube.004')
me_cube_004.from_pydata([(-1.0, -1.0, -0.2213), (-1.0, -1.0, 1.779), (-1.0, 1.0, -0.2213), (-1.0, 1.0, 1.779), (1.0, -1.0, -0.2213), (1.0, -1.0, 1.779), (1.0, 1.0, -0.2213), (1.0, 1.0, 1.779), (-1.0, 0.0, -0.2213), (-1.0, 0.0, 2.779), (1.0, 0.0, -0.2213), (1.0, 0.0, 2.779)], [], [(8, 9, 3, 2), (2, 3, 7, 6), (10, 11, 5, 4), (4, 5, 1, 0), (8, 10, 4, 0), (11, 9, 1, 5), (7, 3, 9, 11), (2, 6, 10, 8), (6, 7, 11, 10), (0, 1, 9, 8)])
me_cube_004.polygons.foreach_set('material_index', [0, 0, 0, 0, 0, 1, 1, 0, 0, 0])
_uv = me_cube_004.uv_layers.new(name='UVMap')
_uv.uv.foreach_set('vector', [0.375, 0.125, 0.625, 0.125, 0.625, 0.25, 0.375, 0.25, 0.375, 0.25, 0.625, 0.25, 0.625, 0.5, 0.375, 0.5, 0.375, 0.625, 0.625, 0.625, 0.625, 0.75, 0.375, 0.75, 0.375, 0.75, 0.625, 0.75, 0.625, 1.0, 0.375, 1.0, 0.125, 0.625, 0.375, 0.625, 0.375, 0.75, 0.125, 0.75, 0.625, 0.625, 0.875, 0.625, 0.875, 0.75, 0.625, 0.75, 0.625, 0.5, 0.875, 0.5, 0.875, 0.625, 0.625, 0.625, 0.125, 0.5, 0.375, 0.5, 0.375, 0.625, 0.125, 0.625, 0.375, 0.5, 0.625, 0.5, 0.625, 0.625, 0.375, 0.625, 0.375, 0.0, 0.625, 0.0, 0.625, 0.125, 0.375, 0.125])
me_cube_004.materials.append(mat_house_yellow)
me_cube_004.materials.append(mat_house_red_roof)
me_cube_004.update()
me_cube_006 = bpy.data.meshes.new('Cube.006')
me_cube_006.from_pydata([(-1.0, -1.0, -1.0), (-1.0, -1.0, 0.0), (-1.0, 1.0, -1.0), (-1.0, 1.0, 0.0), (1.0, -1.0, -1.0), (1.0, -1.0, 0.0), (1.0, 1.0, -1.0), (1.0, 1.0, 0.0), (-1.0, 0.0, -1.0), (-1.0, 0.0, 1.0), (1.0, 0.0, -1.0), (1.0, 0.0, 1.0)], [], [(8, 9, 3, 2), (2, 3, 7, 6), (10, 11, 5, 4), (4, 5, 1, 0), (8, 10, 4, 0), (11, 9, 1, 5), (7, 3, 9, 11), (2, 6, 10, 8), (6, 7, 11, 10), (0, 1, 9, 8)])
_uv = me_cube_006.uv_layers.new(name='UVMap')
_uv.uv.foreach_set('vector', [0.375, 0.125, 0.625, 0.125, 0.625, 0.25, 0.375, 0.25, 0.375, 0.25, 0.625, 0.25, 0.625, 0.5, 0.375, 0.5, 0.375, 0.625, 0.625, 0.625, 0.625, 0.75, 0.375, 0.75, 0.375, 0.75, 0.625, 0.75, 0.625, 1.0, 0.375, 1.0, 0.125, 0.625, 0.375, 0.625, 0.375, 0.75, 0.125, 0.75, 0.625, 0.625, 0.875, 0.625, 0.875, 0.75, 0.625, 0.75, 0.625, 0.5, 0.875, 0.5, 0.875, 0.625, 0.625, 0.625, 0.125, 0.5, 0.375, 0.5, 0.375, 0.625, 0.125, 0.625, 0.375, 0.5, 0.625, 0.5, 0.625, 0.625, 0.375, 0.625, 0.375, 0.0, 0.625, 0.0, 0.625, 0.125, 0.375, 0.125])
me_cube_006.update()
me_cube_007 = bpy.data.meshes.new('Cube.007')
me_cube_007.from_pydata([(-1.0, -1.0, -1.0), (-1.0, -1.0, 1.0), (-1.0, 1.0, -1.0), (-1.0, 1.0, 1.0), (1.0, -1.0, -1.0), (1.0, -1.0, 1.0), (1.0, 1.0, -1.0), (1.0, 1.0, 1.0), (-1.0, 0.0, -1.0), (-1.0, 0.0, 2.0), (1.0, 0.0, -1.0), (1.0, 0.0, 2.0), (0.0, 1.0, -1.0), (0.0, 1.0, 1.0), (0.0, -1.0, -1.0), (0.0, -1.0, 1.0), (0.0, 0.0, 2.0), (0.0, 0.0, -1.0), (1.0, -1.861, 0.0), (1.0, -1.861, -1.0), (0.0, -1.861, -1.0), (0.0, -1.861, 0.0)], [], [(8, 9, 3, 2), (12, 13, 7, 6), (10, 11, 5, 4), (14, 15, 1, 0), (17, 10, 4, 14), (16, 9, 1, 15), (13, 3, 9, 16), (12, 6, 10, 17), (6, 7, 11, 10), (0, 1, 9, 8), (2, 12, 17, 8), (7, 13, 16, 11), (11, 16, 15, 5), (8, 17, 14, 0), (5, 15, 21, 18), (2, 3, 13, 12), (19, 18, 21, 20), (14, 4, 19, 20), (15, 14, 20, 21), (4, 5, 18, 19)])
_uv = me_cube_007.uv_layers.new(name='UVMap')
_uv.uv.foreach_set('vector', [0.375, 0.125, 0.625, 0.125, 0.625, 0.25, 0.375, 0.25, 0.375, 0.375, 0.625, 0.375, 0.625, 0.5, 0.375, 0.5, 0.375, 0.625, 0.625, 0.625, 0.625, 0.75, 0.375, 0.75, 0.375, 0.875, 0.625, 0.875, 0.625, 1.0, 0.375, 1.0, 0.25, 0.625, 0.375, 0.625, 0.375, 0.75, 0.25, 0.75, 0.75, 0.625, 0.875, 0.625, 0.875, 0.75, 0.75, 0.75, 0.75, 0.5, 0.875, 0.5, 0.875, 0.625, 0.75, 0.625, 0.25, 0.5, 0.375, 0.5, 0.375, 0.625, 0.25, 0.625, 0.375, 0.5, 0.625, 0.5, 0.625, 0.625, 0.375, 0.625, 0.375, 0.0, 0.625, 0.0, 0.625, 0.125, 0.375, 0.125, 0.125, 0.5, 0.25, 0.5, 0.25, 0.625, 0.125, 0.625, 0.625, 0.5, 0.75, 0.5, 0.75, 0.625, 0.625, 0.625, 0.625, 0.625, 0.75, 0.625, 0.75, 0.75, 0.625, 0.75, 0.125, 0.625, 0.25, 0.625, 0.25, 0.75, 0.125, 0.75, 0.625, 0.75, 0.75, 0.75, 0.75, 0.75, 0.625, 0.75, 0.375, 0.25, 0.625, 0.25, 0.625, 0.375, 0.375, 0.375, 0.375, 0.75, 0.625, 0.75, 0.625, 0.875, 0.375, 0.875, 0.25, 0.75, 0.375, 0.75, 0.375, 0.75, 0.25, 0.75, 0.625, 0.875, 0.375, 0.875, 0.375, 0.875, 0.625, 0.875, 0.375, 0.75, 0.625, 0.75, 0.625, 0.75, 0.375, 0.75])
me_cube_007.update()
me_cube_008 = bpy.data.meshes.new('Cube.008')
me_cube_008.from_pydata([(-1.0, -1.0, -0.2213), (-1.0, -1.0, 1.779), (-1.0, 1.0, -0.2213), (-1.0, 1.0, 1.779), (1.0, -1.0, -0.2213), (1.0, -1.0, 1.779), (1.0, 1.0, -0.2213), (1.0, 1.0, 1.779), (-1.0, 0.0, -0.2213), (-1.0, 0.0, 2.779), (1.0, 0.0, -0.2213), (1.0, 0.0, 2.779), (-0.9926, -1.924, -0.2136), (-0.9926, -1.924, 0.7864), (-0.9926, -0.924, -0.2136), (-0.9926, -0.924, 0.7864), (1.007, -1.924, -0.2136), (1.007, -1.924, 0.7864), (1.007, -0.924, -0.2136), (1.007, -0.924, 0.7864), (0.007379, -0.924, -0.2136), (0.007379, -0.924, 1.493), (0.007379, -1.924, -0.2136), (0.007379, -1.924, 1.493)], [], [(8, 9, 3, 2), (2, 3, 7, 6), (10, 11, 5, 4), (4, 5, 1, 0), (8, 10, 4, 0), (11, 9, 1, 5), (7, 3, 9, 11), (2, 6, 10, 8), (6, 7, 11, 10), (0, 1, 9, 8), (12, 13, 15, 14), (20, 21, 19, 18), (18, 19, 17, 16), (22, 23, 13, 12), (20, 18, 16, 22), (21, 15, 13, 23), (19, 21, 23, 17), (14, 20, 22, 12), (16, 17, 23, 22), (14, 15, 21, 20)])
me_cube_008.polygons.foreach_set('material_index', [0, 0, 0, 0, 0, 1, 1, 0, 0, 0, 0, 0, 0, 0, 0, 1, 1, 0, 0, 0])
_uv = me_cube_008.uv_layers.new(name='UVMap')
_uv.uv.foreach_set('vector', [0.375, 0.125, 0.625, 0.125, 0.625, 0.25, 0.375, 0.25, 0.375, 0.25, 0.625, 0.25, 0.625, 0.5, 0.375, 0.5, 0.375, 0.625, 0.625, 0.625, 0.625, 0.75, 0.375, 0.75, 0.375, 0.75, 0.625, 0.75, 0.625, 1.0, 0.375, 1.0, 0.125, 0.625, 0.375, 0.625, 0.375, 0.75, 0.125, 0.75, 0.625, 0.625, 0.875, 0.625, 0.875, 0.75, 0.625, 0.75, 0.625, 0.5, 0.875, 0.5, 0.875, 0.625, 0.625, 0.625, 0.125, 0.5, 0.375, 0.5, 0.375, 0.625, 0.125, 0.625, 0.375, 0.5, 0.625, 0.5, 0.625, 0.625, 0.375, 0.625, 0.375, 0.0, 0.625, 0.0, 0.625, 0.125, 0.375, 0.125, 0.375, 0.0, 0.625, 0.0, 0.625, 0.25, 0.375, 0.25, 0.375, 0.375, 0.625, 0.375, 0.625, 0.5, 0.375, 0.5, 0.375, 0.5, 0.625, 0.5, 0.625, 0.75, 0.375, 0.75, 0.375, 0.875, 0.625, 0.875, 0.625, 1.0, 0.375, 1.0, 0.25, 0.5, 0.375, 0.5, 0.375, 0.75, 0.25, 0.75, 0.75, 0.5, 0.875, 0.5, 0.875, 0.75, 0.75, 0.75, 0.625, 0.5, 0.75, 0.5, 0.75, 0.75, 0.625, 0.75, 0.125, 0.5, 0.25, 0.5, 0.25, 0.75, 0.125, 0.75, 0.375, 0.75, 0.625, 0.75, 0.625, 0.875, 0.375, 0.875, 0.375, 0.25, 0.625, 0.25, 0.625, 0.375, 0.375, 0.375])
me_cube_008.materials.append(mat_house_yellow)
me_cube_008.materials.append(mat_house_red_roof)
me_cube_008.update()
me_cube_009 = bpy.data.meshes.new('Cube.009')
me_cube_009.from_pydata([(-1.0, -1.0, -1.0), (-1.0, -1.0, 1.0), (-1.0, 1.0, -1.0), (-1.0, 1.0, 1.0), (1.0, -1.0, -1.0), (1.0, -1.0, 1.0), (1.0, 1.0, -1.0), (1.0, 1.0, 1.0), (-1.0, 0.0, -1.0), (-1.0, 0.0, 2.0), (1.0, 0.0, -1.0), (1.0, 0.0, 2.0), (-1.0, -1.0, 0.0), (-1.0, 1.0, 0.0), (1.0, 1.0, 0.0), (1.0, -1.0, 0.0), (1.0, 0.0, 2.98e-08), (-1.0, 0.0, 2.98e-08), (1.0, -1.862, 0.0), (1.0, -1.862, -1.0), (-1.0, -1.862, -1.0), (-1.0, -1.862, 0.0), (0.0, 1.0, -1.0), (0.0, 1.0, 1.0), (0.0, -1.0, -1.0), (0.0, -1.0, 1.0), (0.0, 0.0, 2.0), (0.0, 0.0, -1.0), (0.0, -1.0, 0.5389), (0.0, 1.0, 0.0), (0.0, -1.862, -1.0), (0.0, -1.862, 0.5389)], [], [(17, 9, 3, 13), (29, 23, 7, 14), (16, 11, 5, 15), (28, 25, 1, 12), (27, 10, 4, 24), (26, 9, 1, 25), (23, 3, 9, 26), (22, 6, 10, 27), (14, 7, 11, 16), (12, 1, 9, 17), (0, 12, 17, 8), (6, 14, 16, 10), (28, 12, 21, 31), (10, 16, 15, 4), (22, 29, 14, 6), (8, 17, 13, 2), (30, 31, 21, 20), (4, 15, 18, 19), (12, 0, 20, 21), (24, 4, 19, 30), (0, 24, 30, 20), (19, 18, 31, 30), (2, 13, 29, 22), (15, 28, 31, 18), (2, 22, 27, 8), (7, 23, 26, 11), (11, 26, 25, 5), (8, 27, 24, 0), (15, 5, 25, 28), (13, 3, 23, 29)])
_uv = me_cube_009.uv_layers.new(name='UVMap')
_uv.uv.foreach_set('vector', [0.4583, 0.125, 0.625, 0.125, 0.625, 0.25, 0.5, 0.25, 0.5, 0.375, 0.625, 0.375, 0.625, 0.5, 0.5, 0.5, 0.4583, 0.625, 0.625, 0.625, 0.625, 0.75, 0.5, 0.75, 0.5, 0.875, 0.625, 0.875, 0.625, 1.0, 0.5, 1.0, 0.25, 0.625, 0.375, 0.625, 0.375, 0.75, 0.25, 0.75, 0.75, 0.625, 0.875, 0.625, 0.875, 0.75, 0.75, 0.75, 0.75, 0.5, 0.875, 0.5, 0.875, 0.625, 0.75, 0.625, 0.25, 0.5, 0.375, 0.5, 0.375, 0.625, 0.25, 0.625, 0.5, 0.5, 0.625, 0.5, 0.625, 0.625, 0.4583, 0.625, 0.5, 0.0, 0.625, 0.0, 0.625, 0.125, 0.4583, 0.125, 0.375, 0.0, 0.5, 0.0, 0.4583, 0.125, 0.375, 0.125, 0.375, 0.5, 0.5, 0.5, 0.4583, 0.625, 0.375, 0.625, 0.5, 0.875, 0.5, 1.0, 0.5, 1.0, 0.5, 0.875, 0.375, 0.625, 0.4583, 0.625, 0.5, 0.75, 0.375, 0.75, 0.375, 0.375, 0.5, 0.375, 0.5, 0.5, 0.375, 0.5, 0.375, 0.125, 0.4583, 0.125, 0.5, 0.25, 0.375, 0.25, 0.375, 0.875, 0.5, 0.875, 0.5, 1.0, 0.375, 1.0, 0.375, 0.75, 0.5, 0.75, 0.5, 0.75, 0.375, 0.75, 0.5, 0.0, 0.375, 0.0, 0.375, 0.0, 0.5, 0.0, 0.25, 0.75, 0.375, 0.75, 0.375, 0.75, 0.25, 0.75, 0.125, 0.75, 0.25, 0.75, 0.25, 0.75, 0.125, 0.75, 0.375, 0.75, 0.5, 0.75, 0.5, 0.875, 0.375, 0.875, 0.375, 0.25, 0.5, 0.25, 0.5, 0.375, 0.375, 0.375, 0.5, 0.75, 0.5, 0.875, 0.5, 0.875, 0.5, 0.75, 0.125, 0.5, 0.25, 0.5, 0.25, 0.625, 0.125, 0.625, 0.625, 0.5, 0.75, 0.5, 0.75, 0.625, 0.625, 0.625, 0.625, 0.625, 0.75, 0.625, 0.75, 0.75, 0.625, 0.75, 0.125, 0.625, 0.25, 0.625, 0.25, 0.75, 0.125, 0.75, 0.5, 0.75, 0.625, 0.75, 0.625, 0.875, 0.5, 0.875, 0.5, 0.25, 0.625, 0.25, 0.625, 0.375, 0.5, 0.375])
me_cube_009.update()
me_cube = bpy.data.meshes.new('Cube')
me_cube.from_pydata([(-1.0, -1.0, -0.1427), (-1.0, -0.65, 1.672), (-1.0, 1.0, -0.1427), (-1.0, 0.65, 1.683), (1.0, -1.0, -0.1427), (1.0, -1.0, 1.857), (1.0, 1.0, -0.1427), (1.0, 1.0, 1.857), (-1.0, -0.65, 0.9454), (-1.0, 0.65, 0.9454), (1.0, 1.0, 0.5954), (1.0, -1.0, 0.5954), (1.0, -1.941, 0.5954), (1.0, -1.941, -0.1427), (-1.0, -1.941, -0.1427), (-1.0, -1.941, 0.5954), (0.0, 1.0, -0.1427), (0.0, 1.0, 1.857), (0.0, -1.0, -0.1427), (0.0, -1.0, 1.857), (0.0, -1.0, 1.463), (0.0, 1.0, 0.5954), (0.0, -1.941, -0.1427), (0.0, -1.941, 1.463), (-1.0, 0.05271, -0.1427), (-1.0, 0.04195, 2.143), (1.0, 0.05271, -0.1427), (1.0, 0.05271, 2.574), (1.0, 0.05271, 0.5954), (-1.0, 0.05271, 0.9454), (0.0, 0.05271, 2.574), (0.0, 0.05271, -0.1427), (-1.0, -1.0, 0.5954), (-1.0, -1.0, 1.857), (-1.0, 0.05271, 2.574), (-1.0, 1.0, 1.857), (-1.0, 1.0, 0.5954), (-1.0, 0.05271, 0.5954), (-0.5695, 0.04195, 2.143), (-0.5695, 0.05271, 0.9454), (-0.5695, -0.65, 0.9454), (-0.5695, -0.65, 1.672), (-0.5695, 0.65, 1.683), (-0.5695, 0.65, 0.9454)], [], [(8, 1, 41, 40), (21, 17, 7, 10), (28, 27, 5, 11), (20, 19, 33, 32), (31, 26, 4, 18), (30, 34, 33, 19), (4, 11, 12, 13), (26, 28, 11, 4), (16, 21, 10, 6), (24, 37, 36, 2), (22, 23, 15, 14), (20, 32, 15, 23), (32, 0, 14, 15), (18, 4, 13, 22), (0, 18, 22, 14), (11, 20, 23, 12), (13, 12, 23, 22), (2, 36, 21, 16), (27, 30, 19, 5), (24, 31, 18, 0), (11, 5, 19, 20), (36, 35, 17, 21), (2, 16, 31, 24), (7, 17, 30, 27), (0, 32, 37, 24), (6, 10, 28, 26), (17, 35, 34, 30), (16, 6, 26, 31), (10, 7, 27, 28), (3, 9, 43, 42), (1, 8, 32, 33), (3, 25, 34, 35), (9, 3, 35, 36), (29, 9, 36, 37), (25, 1, 33, 34), (8, 29, 37, 32), (39, 38, 42, 43), (40, 41, 38, 39), (29, 8, 40, 39), (9, 29, 39, 43), (25, 3, 42, 38), (1, 25, 38, 41)])
me_cube.polygons.foreach_set('material_index', [0, 0, 0, 0, 0, 1, 0, 0, 0, 0, 0, 1, 0, 0, 0, 1, 0, 0, 1, 0, 0, 0, 0, 1, 0, 0, 1, 0, 0, 0, 0, 0, 0, 0, 0, 0, 0, 0, 0, 0, 0, 0])
_uv = me_cube.uv_layers.new(name='UVMap')
_uv.uv.foreach_set('vector', [0.5048, 0.04375, 0.5837, 0.04375, 0.5837, 0.04375, 0.5048, 0.04375, 0.4673, 0.375, 0.625, 0.375, 0.625, 0.5, 0.4673, 0.5, 0.4673, 0.6184, 0.625, 0.6184, 0.625, 0.75, 0.4673, 0.75, 0.4673, 0.875, 0.625, 0.875, 0.625, 1.0, 0.4673, 1.0, 0.25, 0.6184, 0.375, 0.6184, 0.375, 0.75, 0.25, 0.75, 0.75, 0.6184, 0.875, 0.6184, 0.875, 0.75, 0.75, 0.75, 0.375, 0.75, 0.4673, 0.75, 0.4673, 0.75, 0.375, 0.75, 0.375, 0.6184, 0.4673, 0.6184, 0.4673, 0.75, 0.375, 0.75, 0.375, 0.375, 0.4673, 0.375, 0.4673, 0.5, 0.375, 0.5, 0.375, 0.1316, 0.4673, 0.1316, 0.4673, 0.25, 0.375, 0.25, 0.375, 0.875, 0.4673, 0.875, 0.4673, 1.0, 0.375, 1.0, 0.4673, 0.875, 0.4673, 1.0, 0.4673, 1.0, 0.4673, 0.875, 0.4673, 0.0, 0.375, 0.0, 0.375, 0.0, 0.4673, 0.0, 0.25, 0.75, 0.375, 0.75, 0.375, 0.75, 0.25, 0.75, 0.125, 0.75, 0.25, 0.75, 0.25, 0.75, 0.125, 0.75, 0.4673, 0.75, 0.4673, 0.875, 0.4673, 0.875, 0.4673, 0.75, 0.375, 0.75, 0.4673, 0.75, 0.4673, 0.875, 0.375, 0.875, 0.375, 0.25, 0.4673, 0.25, 0.4673, 0.375, 0.375, 0.375, 0.625, 0.6184, 0.75, 0.6184, 0.75, 0.75, 0.625, 0.75, 0.125, 0.6184, 0.25, 0.6184, 0.25, 0.75, 0.125, 0.75, 0.4673, 0.75, 0.625, 0.75, 0.625, 0.875, 0.4673, 0.875, 0.4673, 0.25, 0.625, 0.25, 0.625, 0.375, 0.4673, 0.375, 0.125, 0.5, 0.25, 0.5, 0.25, 0.6184, 0.125, 0.6184, 0.625, 0.5, 0.75, 0.5, 0.75, 0.6184, 0.625, 0.6184, 0.375, 0.0, 0.4673, 0.0, 0.4673, 0.1316, 0.375, 0.1316, 0.375, 0.5, 0.4673, 0.5, 0.4673, 0.6184, 0.375, 0.6184, 0.75, 0.5, 0.875, 0.5, 0.875, 0.6184, 0.75, 0.6184, 0.25, 0.5, 0.375, 0.5, 0.375, 0.6184, 0.25, 0.6184, 0.4673, 0.5, 0.625, 0.5, 0.625, 0.6184, 0.4673, 0.6184, 0.5831, 0.2062, 0.5044, 0.2062, 0.5044, 0.2062, 0.5831, 0.2062, 0.5837, 0.04375, 0.5048, 0.04375, 0.4673, 0.0, 0.625, 0.0, 0.5831, 0.2062, 0.5911, 0.1302, 0.625, 0.1316, 0.625, 0.25, 0.5044, 0.2062, 0.5831, 0.2062, 0.625, 0.25, 0.4673, 0.25, 0.4952, 0.1316, 0.5044, 0.2062, 0.4673, 0.25, 0.4673, 0.1316, 0.5911, 0.1302, 0.5837, 0.04375, 0.625, 0.0, 0.625, 0.1316, 0.5048, 0.04375, 0.4952, 0.1316, 0.4673, 0.1316, 0.4673, 0.0, 0.4952, 0.1316, 0.5911, 0.1302, 0.5831, 0.2062, 0.5044, 0.2062, 0.5048, 0.04375, 0.5837, 0.04375, 0.5911, 0.1302, 0.4952, 0.1316, 0.4952, 0.1316, 0.5048, 0.04375, 0.5048, 0.04375, 0.4952, 0.1316, 0.5044, 0.2062, 0.4952, 0.1316, 0.4952, 0.1316, 0.5044, 0.2062, 0.5911, 0.1302, 0.5831, 0.2062, 0.5831, 0.2062, 0.5911, 0.1302, 0.5837, 0.04375, 0.5911, 0.1302, 0.5911, 0.1302, 0.5837, 0.04375])
me_cube.materials.append(mat_house_yellow)
me_cube.materials.append(mat_house_red_roof)
me_cube.update()

# ---- objects
ob_water = bpy.data.objects.new('water', me_plane)
ob_base_rocks = bpy.data.objects.new('base rocks', me_icosphere)
ob_camera = bpy.data.objects.new('Camera', cam_camera)
ob_cylinder_002 = bpy.data.objects.new('Cylinder.002', me_cylinder_003)
ob_cube = bpy.data.objects.new('Cube', me_cube_004)
ob_cube_001 = bpy.data.objects.new('Cube.001', me_cube_004)
ob_cube_002 = bpy.data.objects.new('Cube.002', me_cube_006)
ob_cube_003 = bpy.data.objects.new('Cube.003', me_cube_007)
ob_cube_004 = bpy.data.objects.new('Cube.004', me_cube_008)
ob_cube_005 = bpy.data.objects.new('Cube.005', me_cube_009)
ob_cube_006 = bpy.data.objects.new('Cube.006', me_cube)
ob_cube_007 = bpy.data.objects.new('Cube.007', me_cube_008)
ob_cube_008 = bpy.data.objects.new('Cube.008', me_cube)
ob_cube_009 = bpy.data.objects.new('Cube.009', me_cube_004)
ob_cube_010 = bpy.data.objects.new('Cube.010', me_cube_008)
ob_cube_011 = bpy.data.objects.new('Cube.011', me_cube_004)
ob_cube_012 = bpy.data.objects.new('Cube.012', me_cube_004)

# ---- transforms, parenting, visibility, modifiers, constraints
ob_water.location = (-0.2135, -1.937, 2.095)
ob_water.scale = (720.6, 720.6, 720.6)
ob_base_rocks.location = (-0.2252, 0.07601, -4.63)
ob_base_rocks.rotation_euler = (-0.08593, 0.1976, -3.555)
ob_camera.location = (29.41, 56.65, 28.13)
ob_camera.rotation_euler = (1.209, -9.692e-07, 2.742)
ob_camera.scale = (1.0, 1.0, 1.0)
ob_camera.lock_rotations_4d = False
ob_camera.empty_display_type = 'ARROWS'
ob_camera.color = (0.0, 0.0, 0.0, 0.0)
ob_camera.display_type = 'WIRE'
ob_camera.lineart.crease_threshold = 0.0
ob_cylinder_002.location = (14.8, -3.483, 5.257)
ob_cylinder_002.scale = (0.8847, 0.8847, 0.8847)
ob_cube.location = (2.748, 4.508, 6.826)
ob_cube.rotation_euler = (0.0, -0.0, 0.1545)
ob_cube.scale = (0.3416, 0.3416, 0.3416)
ob_cube_001.location = (1.89, 2.521, 7.081)
ob_cube_001.scale = (0.3416, 0.3416, 0.3416)
ob_cube_002.location = (34.85, -9.447, 0.006005)
ob_cube_002.scale = (0.4904, 0.4904, 0.4904)
ob_cube_003.location = (39.33, -5.649, 0.006005)
ob_cube_003.scale = (0.4904, 0.4904, 0.4904)
ob_cube_004.location = (2.033, 6.178, 6.387)
ob_cube_004.scale = (0.3416, 0.3416, 0.3416)
ob_cube_005.location = (35.57, -5.61, 0.002237)
ob_cube_005.scale = (0.4904, 0.4904, 0.4904)
ob_cube_006.location = (1.178, 6.765, 6.379)
ob_cube_006.rotation_euler = (0.0, -0.0, 4.036)
ob_cube_006.scale = (0.2238, 0.2238, 0.2238)
ob_cube_007.location = (-0.06196, 4.72, 6.568)
ob_cube_007.rotation_euler = (0.0, -0.0, -0.2405)
ob_cube_007.scale = (0.3416, 0.3416, 0.3416)
ob_cube_008.location = (2.955, 1.5, 7.102)
ob_cube_008.scale = (0.2238, 0.2238, 0.2238)
ob_cube_009.location = (1.882, 3.529, 6.921)
ob_cube_009.rotation_euler = (0.0, -0.0, -0.4429)
ob_cube_009.scale = (0.3416, 0.3416, 0.3416)
ob_cube_010.location = (3.235, 5.969, 6.319)
ob_cube_010.rotation_euler = (0.0, -0.0, 2.856)
ob_cube_010.scale = (0.3416, 0.3416, 0.3416)
ob_cube_011.location = (-0.09211, 3.139, 6.756)
ob_cube_011.rotation_euler = (0.0, -0.0, -0.572)
ob_cube_011.scale = (0.3416, 0.3416, 0.3416)
ob_cube_012.location = (1.897, 1.333, 7.163)
ob_cube_012.rotation_euler = (0.0, -0.0, 0.2163)
ob_cube_012.scale = (0.3416, 0.3416, 0.3416)

# ---- collection membership
scene.collection.objects.link(ob_water)
scene.collection.objects.link(ob_base_rocks)
col_collection.objects.link(ob_camera)
col_lighthouse.objects.link(ob_cylinder_002)
col_houses.objects.link(ob_cube)
col_houses.objects.link(ob_cube_001)
col_houses.objects.link(ob_cube_002)
col_houses.objects.link(ob_cube_003)
col_houses.objects.link(ob_cube_004)
col_houses.objects.link(ob_cube_005)
col_houses.objects.link(ob_cube_006)
col_houses.objects.link(ob_cube_007)
col_houses.objects.link(ob_cube_008)
col_houses.objects.link(ob_cube_009)
col_houses.objects.link(ob_cube_010)
col_houses.objects.link(ob_cube_011)
col_houses.objects.link(ob_cube_012)

# ---- scene / render settings (as saved in the file)
scene.camera = ob_camera
scene.frame_start = 1; scene.frame_end = 250; scene.frame_set(0)
scene.render.engine = 'BLENDER_EEVEE_NEXT'
scene.cycles.sampling_pattern = 'TABULATED_SOBOL'
scene.cycles.use_light_tree = False
scene.eevee.use_gtao = True
scene.eevee.use_raytracing = True
scene.view_settings.view_transform = 'Filmic'
bpy.context.view_layer.update()
